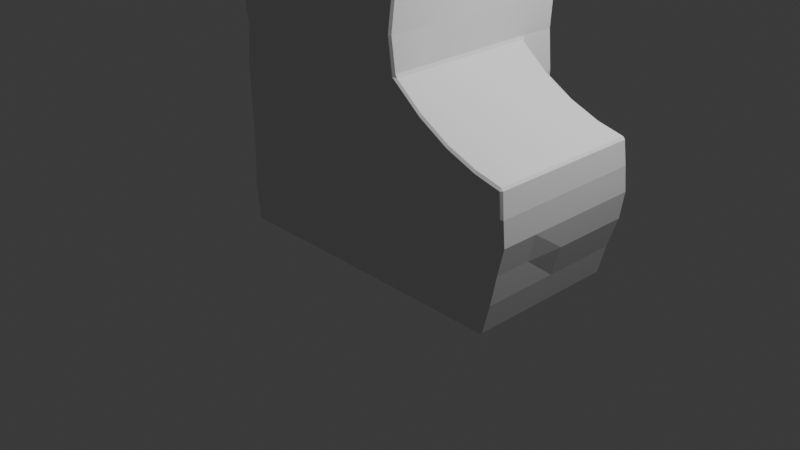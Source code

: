 # Source: 007_StoneDetail.blend  (saved by Blender 4.1.24; exported with 4.5.12 LTS)
import bpy
from mathutils import Matrix  # noqa: F401  (used for matrix-valued properties, if any)

bpy.ops.wm.read_factory_settings(use_empty=True)
scene = bpy.context.scene
scene.name = 'Scene'

# ---- collections
col_collection = bpy.data.collections.new('Collection'); scene.collection.children.link(col_collection)

# ---- materials (node trees are filled in below, after node groups)
mat_material = bpy.data.materials.new('Material')
mat_material.alpha_threshold = 0.0
mat_material.use_transparent_shadow = False
mat_material.roughness = 0.5
mat_material.line_color = (0.0, 0.0, 0.0, 1.0)

# ---- material node trees
mat_material.use_nodes = True; mat_material.node_tree.nodes.clear()
_N = mat_material.node_tree.nodes; _L = mat_material.node_tree.links
n0 = _N.new('ShaderNodeOutputMaterial'); n0.name = 'Material Output'; n0.location = (300, 300)
n1 = _N.new('ShaderNodeBsdfPrincipled'); n1.name = 'Principled BSDF'; n1.location = (10, 300)
n1.inputs[3].default_value = 1.45
_L.new(n1.outputs[0], n0.inputs[0])
n0.is_active_output = True

# ---- world
world_world = bpy.data.worlds.new('World'); scene.world = world_world
world_world.use_nodes = True; world_world.node_tree.nodes.clear()
_N = world_world.node_tree.nodes; _L = world_world.node_tree.links
n0 = _N.new('ShaderNodeOutputWorld'); n0.name = 'World Output'; n0.location = (300, 300)
n1 = _N.new('ShaderNodeBackground'); n1.name = 'Background'; n1.location = (10, 300)
n1.inputs[0].default_value = (0.05088, 0.05088, 0.05088, 1.0)
_L.new(n1.outputs[0], n0.inputs[0])
n0.is_active_output = True
world_world.color = (0.05088, 0.05088, 0.05088)
world_world.use_sun_shadow = False
world_world.sun_shadow_jitter_overblur = 0.0

# ---- cameras
cam_camera = bpy.data.cameras.new('Camera')
cam_camera.clip_end = 100.0
cam_camera.ortho_scale = 7.314

# ---- lights
light_light = bpy.data.lights.new('Light', 'POINT')
light_light.transmission_factor = 0.0
light_light.energy = 1000.0
light_light.shadow_soft_size = 0.1
light_light.shadow_maximum_resolution = 0.006
light_light.use_absolute_resolution = True

# ---- meshes
me_cube = bpy.data.meshes.new('Cube')
me_cube.from_pydata([(0.557, 0.9413, 1.996), (0.557, 0.9413, -0.00267), (0.557, -1.059, 1.984), (0.557, -1.059, -0.00267), (-1.461, 0.9413, 1.997), (-1.443, 0.9413, -0.00267), (-1.443, -1.059, 1.997), (-1.443, -1.059, -0.00267), (-1.443, 0.5413, -0.00267), (-1.443, 0.1413, -0.00267), (-1.443, -0.2587, -0.00267), (-1.443, -0.6587, -0.00267), (0.01111, 0.9413, -0.00267), (-0.9242, 0.9413, -0.00267), (0.593, 0.9413, 1.596), (0.557, 0.9587, 1.283), (0.557, 0.9413, 0.7973), (0.5795, 0.9126, 0.4288), (-1.465, -1.074, 0.3973), (-1.461, -1.059, 0.7973), (-1.447, -1.077, 1.197), (-1.479, -1.059, 1.705), (0.593, -1.08, 1.576), (0.557, -1.08, 1.282), (0.557, -1.093, 0.7973), (0.5795, -1.08, 0.4288), (-1.479, 0.9413, 1.705), (-1.447, 0.9587, 1.197), (-1.461, 0.9587, 0.7973), (-1.465, 0.9785, 0.3973), (0.157, -1.059, 1.997), (-0.243, -1.059, 1.997), (-0.643, -1.059, 1.997), (-1.043, -1.059, 1.997), (0.557, 0.5413, 1.984), (0.557, 0.1413, 1.984), (0.557, -0.2587, 1.984), (0.557, -0.6587, 1.984), (-1.043, -1.059, -0.00267), (-0.643, -1.059, -0.00267), (-0.243, -1.059, -0.00267), (0.157, -1.059, -0.00267), (-1.443, -0.6587, 1.997), (-1.443, -0.2587, 1.997), (-1.461, 0.1413, 1.997), (-1.461, 0.5413, 1.997), (-1.043, 1.002, 1.997), (-0.643, 1.002, 1.997), (-0.243, 0.994, 1.997), (0.157, 0.994, 1.997), (1.482, 0.1385, 1.443), (1.174, 0.1394, 1.563), (0.8655, 0.1404, 1.74), (0.557, 0.5413, -0.00267), (-1.01, 0.9785, 0.3973), (0.1842, 0.6423, 1.28), (-1.155, 0.6429, 1.197), (0.08127, 0.9126, 0.3973), (-1.104, 0.9587, 0.7973), (-1.104, 0.6429, 0.7972), (0.01097, 0.6429, -0.002768), (0.1591, 0.9412, 0.8346), (-1.155, 0.9587, 1.197), (-1.066, 0.6429, 1.498), (0.1844, 0.958, 1.28), (-1.066, 0.9413, 1.498), (-0.643, 0.9413, 1.743), (-0.243, 0.9413, 1.743), (0.09795, 0.9384, 1.563), (0.5795, 0.5697, 0.4288), (0.888, -1.06, 0.3807), (1.196, -1.061, 0.3326), (1.505, -1.061, 0.2845), (0.5809, 0.5697, 0.7973), (1.482, 0.5385, 1.443), (1.174, 0.5394, 1.563), (0.8655, 0.5404, 1.74), (0.557, 0.5413, 1.282), (0.9015, 0.5404, 1.399), (1.21, 0.5394, 1.281), (1.518, 0.5385, 1.208), (0.593, 0.5413, 1.576), (1.482, -1.075, 0.6409), (1.174, -1.074, 0.6931), (0.8655, -1.073, 0.7452), (0.02961, 0.3443, 1.241), (-0.997, 0.3446, 1.167), (0.007341, 0.3446, 0.8477), (-0.9532, 0.3446, 0.8198), (-0.06506, 0.3446, 0.4411), (-0.8649, 0.3446, 0.4465), (-0.9245, 0.3446, -0.002866), (-0.6433, 0.3446, -0.002866), (-0.2433, 0.3446, -0.002866), (0.01082, 0.3446, -0.002866), (-1.465, -0.6587, 0.3973), (-1.465, -0.2587, 0.3973), (-1.465, 0.1413, 0.3973), (-1.465, 0.5413, 0.3973), (-1.461, -0.6587, 0.7973), (-1.461, -0.2587, 0.7973), (-1.461, 0.1413, 0.7973), (-1.461, 0.5413, 0.7973), (-1.47, -0.6587, 1.197), (-1.47, -0.2587, 1.197), (-1.47, 0.1413, 1.197), (-1.47, 0.5413, 1.197), (-1.479, -0.6587, 1.705), (-1.479, -0.2587, 1.705), (-1.479, 0.1413, 1.705), (-1.479, 0.5413, 1.705), (0.157, -1.074, 0.3973), (-0.243, -1.074, 0.3973), (-0.643, -1.074, 0.3973), (-1.043, -1.074, 0.3973), (0.157, -1.074, 0.7973), (-0.243, -1.074, 0.7973), (-0.643, -1.074, 0.7973), (-1.043, -1.059, 0.7973), (0.157, -1.077, 1.197), (-0.243, -1.104, 1.197), (-0.643, -1.104, 1.197), (-1.043, -1.104, 1.197), (0.157, -1.059, 1.597), (-0.243, -1.059, 1.597), (-0.643, -1.073, 1.597), (-1.043, -1.073, 1.597), (-1.443, -0.02805, 6.287), (-1.443, -0.04849, 6.287), (-1.443, -0.06893, 6.287), (-1.443, -0.08937, 6.287), (0.557, -0.08937, 6.287), (0.557, -0.06893, 6.287), (0.557, -0.04849, 6.287), (0.557, -0.02805, 6.287), (-1.043, -0.1101, 6.287), (-0.643, -0.1101, 6.287), (-0.243, -0.1101, 6.287), (0.157, -0.1101, 6.287), (-1.443, -0.1098, 6.287), (-1.443, -0.007619, 6.287), (0.557, -0.1098, 6.287), (0.557, -0.007619, 6.287), (-0.9335, 0.3446, 1.383), (-0.6433, 0.3446, 1.742), (-0.2845, 0.3449, 1.574), (-0.03156, 0.3426, 1.441), (-1.01, 0.6429, 0.3972), (0.159, 0.6429, 0.8345), (0.08113, 0.6429, 0.3972), (0.0978, 0.6401, 1.563), (-0.9243, 0.6429, -0.002768), (-0.6431, 0.6429, 1.742), (-0.2431, 0.6429, 1.742), (0.09766, 0.3417, 1.563), (0.1841, 0.3439, 1.28), (-1.066, 0.3446, 1.498), (-1.155, 0.3446, 1.197), (0.1588, 0.3445, 0.8344), (-1.105, 0.3446, 0.7971), (0.08099, 0.3446, 0.3971), (-1.01, 0.3446, 0.3971), (-0.2433, 0.3446, 1.742), (-0.1143, 0.3446, 0.1605), (-0.8038, 0.3446, 0.1605), (-0.6018, 0.3446, 1.574), (-0.6335, 0.3446, 0.1605), (-0.2553, 0.3446, 0.1605), (0.157, 0.4182, 1.243), (0.1232, 0.4194, 0.8255), (0.05328, 0.4199, 0.4108), (-0.00194, 0.4203, 0.0608), (0.0407, 0.4181, 1.216), (0.01971, 0.4189, 0.8402), (-0.05378, 0.4193, 0.4532), (-0.1039, 0.4196, 0.1861), (0.0689, 0.4246, 1.555), (0.1527, 0.4266, 1.301), (-0.2409, 0.4272, 1.713), (-0.6118, 0.4276, 1.718), (-0.03495, 0.4253, 1.457), (0.02441, 0.4269, 1.268), (-0.2729, 0.4274, 1.582), (-0.5775, 0.4276, 1.579), (-1.048, 0.4139, 1.49), (-1.127, 0.4139, 1.214), (-0.6564, 0.4139, 1.712), (-0.9493, 0.4139, 1.398), (-1.006, 0.4139, 1.187), (-0.6304, 0.4139, 1.575), (-1.127, 0.4241, 1.161), (-1.083, 0.4241, 0.7889), (-0.9912, 0.4241, 0.4024), (-0.9166, 0.4241, 0.06356), (-1.01, 0.4241, 1.142), (-0.9686, 0.4241, 0.8105), (-0.8844, 0.4241, 0.4479), (-0.8298, 0.4241, 0.1824), (-0.6207, 0.4119, 0.1461), (-0.7792, 0.4119, 0.1461), (-0.269, 0.4119, 0.1461), (-0.1378, 0.4119, 0.1461), (-0.6298, 0.4119, 0.00285), (-0.8914, 0.4119, 0.00285), (-0.2578, 0.4119, 0.00285), (-0.02146, 0.4119, 0.00285), (-0.2845, 0.2291, 1.574), (-0.2433, 0.2288, 1.197), (-0.6019, 0.2288, 1.574), (-0.6433, 0.2288, 1.197), (-0.2433, 0.2288, 0.7971), (-0.6433, 0.2288, 0.7971), (-0.2433, 0.2288, 0.3971), (-0.6433, 0.2288, 0.3971), (-0.2554, 0.2288, 0.1605), (-0.6335, 0.2288, 0.1605), (0.02958, 0.2286, 1.241), (-0.997, 0.2288, 1.167), (0.00731, 0.2288, 0.8477), (-0.9533, 0.2288, 0.8198), (-0.06509, 0.2288, 0.4411), (-0.865, 0.2288, 0.4465), (-0.8039, 0.2288, 0.1605), (-0.1143, 0.2288, 0.1605), (-0.03159, 0.2268, 1.441), (-0.9336, 0.2288, 1.383), (0.557, 0.9413, 4.595), (0.557, -1.059, 4.595), (-1.443, 0.9413, 4.595), (-1.443, -1.059, 4.595), (0.157, -1.059, 4.595), (-0.243, -1.059, 4.595), (-0.643, -1.059, 4.595), (-1.043, -1.059, 4.595), (0.557, 0.5413, 4.589), (0.557, 0.1413, 4.585), (0.557, -0.2587, 4.585), (0.557, -0.6587, 4.589), (-1.443, -0.6587, 4.589), (-1.443, -0.2587, 4.585), (-1.443, 0.1413, 4.585), (-1.443, 0.5413, 4.589), (-1.043, 0.9413, 4.595), (-0.643, 0.9413, 4.595), (-0.243, 0.9413, 4.595), (0.157, 0.9413, 4.595), (-1.043, 0.09056, 6.004), (0.557, 0.09567, 4.855), (0.557, 0.05703, 5.117), (0.557, 0.0216, 5.391), (0.557, -0.005389, 5.692), (0.557, -0.02941, 6.002), (-0.643, 0.7256, 4.869), (-0.643, 0.5294, 5.128), (-0.643, 0.3437, 5.398), (-0.643, 0.2105, 5.696), (-0.643, 0.09056, 6.004), (0.557, -0.2131, 4.855), (0.557, -0.1745, 5.117), (0.557, -0.139, 5.391), (0.557, -0.112, 5.692), (0.557, -0.08802, 6.002), (-1.043, -0.007295, 6.287), (-0.643, -0.007295, 6.287), (-0.243, -0.007295, 6.287), (0.157, -0.007295, 6.287), (0.157, -0.02783, 6.287), (0.157, -0.04841, 6.287), (0.157, -0.06902, 6.287), (0.157, -0.08959, 6.287), (-0.243, -0.02783, 6.287), (-0.243, -0.04841, 6.287), (-0.243, -0.06902, 6.287), (-0.243, -0.08959, 6.287), (-0.643, -0.02783, 6.287), (-0.643, -0.04841, 6.287), (-0.643, -0.06902, 6.287), (-0.643, -0.08959, 6.287), (-1.043, -0.02783, 6.287), (-1.043, -0.04841, 6.287), (-1.043, -0.06902, 6.287), (-1.043, -0.08959, 6.287), (-1.043, 0.2105, 5.696), (-1.043, 0.3437, 5.398), (-1.043, 0.5294, 5.128), (-1.043, 0.7256, 4.869), (-1.443, 0.7256, 4.869), (-1.443, 0.5294, 5.128), (-1.443, 0.3438, 5.398), (-1.443, 0.2081, 5.696), (-1.443, 0.08799, 6.003), (0.557, -0.5215, 4.86), (0.557, -0.407, 5.12), (0.557, -0.2998, 5.393), (0.557, -0.2192, 5.693), (0.557, -0.1466, 6.002), (0.557, 0.02919, 6.002), (0.557, 0.1018, 5.693), (0.557, 0.1824, 5.393), (0.557, 0.2896, 5.12), (0.557, 0.4041, 4.86), (0.557, 0.7256, 4.869), (0.557, 0.5294, 5.128), (0.557, 0.3438, 5.398), (0.557, 0.2081, 5.696), (0.557, 0.08799, 6.003), (-1.443, 0.02919, 6.002), (-1.443, 0.1018, 5.693), (-1.443, 0.1824, 5.393), (-1.443, 0.2896, 5.12), (-1.443, 0.4041, 4.86), (-1.043, -0.208, 6.004), (-1.043, -0.3279, 5.696), (-1.043, -0.4612, 5.398), (-1.043, -0.6468, 5.128), (-1.043, -0.843, 4.869), (-1.443, -0.02941, 6.002), (-1.443, -0.005389, 5.692), (-1.443, 0.0216, 5.391), (-1.443, 0.05703, 5.117), (-1.443, 0.09567, 4.855), (-0.643, -0.208, 6.004), (-0.643, -0.3279, 5.696), (-0.643, -0.4612, 5.398), (-0.643, -0.6468, 5.128), (-0.643, -0.843, 4.869), (-1.443, -0.08802, 6.002), (-1.443, -0.112, 5.692), (-1.443, -0.139, 5.391), (-1.443, -0.1745, 5.117), (-1.443, -0.2131, 4.855), (-0.243, -0.208, 6.004), (-0.243, -0.3279, 5.696), (-0.243, -0.4612, 5.398), (-0.243, -0.6468, 5.128), (-0.243, -0.843, 4.869), (-1.443, -0.1466, 6.002), (-1.443, -0.2192, 5.693), (-1.443, -0.2998, 5.393), (-1.443, -0.407, 5.12), (-1.443, -0.5215, 4.86), (-1.443, -0.843, 4.869), (-1.443, -0.6469, 5.128), (-1.443, -0.4612, 5.398), (-1.443, -0.3255, 5.696), (-1.443, -0.2054, 6.003), (0.157, 0.09056, 6.004), (0.157, 0.2105, 5.696), (0.157, 0.3437, 5.398), (0.157, 0.5294, 5.128), (0.157, 0.7256, 4.869), (-0.243, 0.7256, 4.869), (-0.243, 0.5294, 5.128), (-0.243, 0.3437, 5.398), (-0.243, 0.2105, 5.696), (-0.243, 0.09056, 6.004), (0.157, -0.208, 6.004), (0.157, -0.3279, 5.696), (0.157, -0.4612, 5.398), (0.157, -0.6468, 5.128), (0.157, -0.843, 4.869), (0.557, -0.843, 4.869), (0.557, -0.6469, 5.128), (0.557, -0.4612, 5.398), (0.557, -0.3255, 5.696), (0.557, -0.2054, 6.003), (0.157, -1.088, 2.699), (-1.443, 0.1413, 2.699), (0.5862, -0.2587, 2.697), (-1.443, 0.9413, 2.699), (-1.443, 0.5413, 2.698), (-1.443, -0.2587, 2.699), (0.5862, 0.1413, 2.697), (-1.443, -0.6587, 2.698), (0.157, 0.9894, 2.699), (0.5862, 0.5413, 2.698), (0.5862, 0.9894, 2.699), (0.5862, -1.088, 2.699), (0.5862, -0.6587, 2.698), (-0.243, 0.9894, 2.699), (-1.443, -1.088, 2.699), (-1.043, -1.088, 2.699), (-0.643, 0.9894, 2.699), (-1.043, 0.9684, 2.699), (-0.643, -1.088, 2.699), (-0.243, -1.088, 2.699), (-1.748, 0.5413, 2.697), (-2.029, 0.5413, 4.05), (-2.029, -0.6587, 4.05), (-2.029, -0.2587, 4.047), (-2.029, 0.1413, 4.047), (-1.748, 0.1413, 2.697), (-1.748, -0.2587, 2.697), (-1.748, -0.6587, 2.698), (1.689, -1.062, 0.2866), (1.612, -1.062, -0.008837), (1.775, -0.6624, 1.375), (1.775, -1.062, 1.375), (1.811, -1.081, 1.12), (1.817, -1.063, 0.863), (1.752, -1.063, 0.5888), (1.775, 0.5376, 1.375), (1.775, 0.1376, 1.375), (1.775, -0.2624, 1.375), (1.612, -0.6624, -0.008837), (1.612, -0.2624, -0.008837), (1.612, 0.1376, -0.008837), (1.612, 0.5376, -0.008837), (1.689, -0.6624, 0.2866), (1.689, 0.5376, 0.2866), (1.689, 0.1376, 0.2866), (1.689, -0.2624, 0.2866), (1.752, -0.6624, 0.5888), (1.776, 0.566, 0.5888), (1.776, 0.1376, 0.5888), (1.776, -0.2624, 0.5888), (1.817, -0.6624, 0.863), (1.817, 0.566, 0.863), (1.817, 0.1376, 0.863), (1.817, -0.2624, 0.863), (1.811, -0.6624, 1.12), (1.811, 0.5376, 1.12), (1.811, 0.1376, 1.12), (1.811, -0.2624, 1.12), (0.8655, -1.06, -0.004212), (1.174, -1.061, -0.005754), (1.482, -1.061, -0.007295), (0.876, -1.079, 1.162), (1.195, -1.079, 1.061), (1.514, -1.08, 0.9623), (1.506, 0.5669, 0.641), (1.198, 0.5679, 0.6931), (0.8894, 0.5688, 0.7452), (0.876, 0.5404, 1.162), (1.195, 0.5394, 1.061), (1.514, 0.5669, 0.9623), (1.482, -0.2615, 1.443), (1.174, -0.2606, 1.563), (0.8655, -0.2596, 1.74), (0.8655, -0.6596, 1.74), (1.174, -0.6606, 1.563), (1.482, -0.6615, 1.443), (1.482, 0.5385, -0.007295), (1.174, 0.5394, -0.005754), (0.8655, 0.5404, -0.004212), (0.888, 0.5404, 0.3807), (1.196, 0.5394, 0.3326), (1.505, 0.5385, 0.2845), (1.482, -1.061, 1.443), (1.174, -1.061, 1.563), (0.8655, -1.06, 1.74), (0.9015, -1.06, 1.399), (1.21, -1.061, 1.281), (1.518, -1.061, 1.208), (-1.443, 0.5413, 3.171), (-1.443, 0.5413, 3.644), (-1.443, 0.5413, 4.116), (0.5569, 0.9413, 3.173), (0.5774, 0.9413, 3.675), (0.5759, 0.9594, 4.121), (0.5569, -0.6587, 3.171), (0.5774, -0.6587, 3.672), (0.5759, -0.6587, 4.116), (-1.043, -1.078, 3.173), (-1.043, -1.059, 3.647), (-1.043, -1.098, 4.121), (-1.043, 0.9684, 3.173), (-1.043, 0.9684, 3.647), (-1.043, 0.9865, 4.121), (-0.243, -1.099, 3.173), (-0.243, -1.059, 3.647), (-0.243, -1.098, 4.121), (0.157, -1.088, 4.121), (0.157, -1.059, 3.647), (0.157, -1.099, 3.173), (0.5759, -0.2587, 4.113), (0.5774, -0.2587, 3.67), (0.5569, -0.2587, 3.169), (-1.443, 0.9594, 4.121), (-1.443, 0.9413, 3.647), (-1.443, 0.9413, 3.173), (0.5759, 0.1413, 4.113), (0.5774, 0.1413, 3.67), (0.5569, 0.1413, 3.169), (-1.443, -0.6587, 4.117), (-1.443, -0.6587, 3.644), (-1.443, -0.6587, 3.171), (0.157, 0.9594, 4.121), (0.157, 0.9413, 3.647), (0.157, 0.9977, 3.173), (0.5759, 0.5594, 4.116), (0.5774, 0.5413, 3.672), (0.5569, 0.5413, 3.171), (0.5759, -1.088, 4.121), (0.5774, -1.059, 3.675), (0.5569, -1.078, 3.173), (-0.243, 0.9594, 4.121), (-0.243, 0.9413, 3.647), (-0.243, 0.9977, 3.173), (-1.443, -1.098, 4.121), (-1.443, -1.059, 3.647), (-1.443, -1.078, 3.173), (-0.643, 0.9594, 4.121), (-0.643, 0.9413, 3.647), (-0.643, 0.9861, 3.173), (-0.643, -1.098, 4.121), (-0.643, -1.059, 3.647), (-0.643, -1.099, 3.173), (-1.789, 0.5258, 3.057), (-1.889, 0.5413, 3.394), (-1.959, 0.5163, 3.742), (-1.959, 0.1413, 3.74), (-1.889, 0.1413, 3.393), (-1.819, 0.1413, 3.045), (-1.959, -0.2587, 3.74), (-1.889, -0.2587, 3.393), (-1.819, -0.2587, 3.045), (-1.951, -0.6432, 3.743), (-1.879, -0.6509, 3.394), (-1.819, -0.6666, 3.046), (0.157, -1.105, 2.348), (-1.462, 0.1413, 2.348), (0.577, -0.2587, 2.341), (-1.478, 0.9413, 2.348), (-1.462, -0.2587, 2.348), (0.577, 0.1413, 2.341), (-1.462, -0.6587, 2.348), (0.157, 0.9591, 2.348), (0.577, 0.5413, 2.341), (0.557, -1.105, 2.342), (-0.243, 0.9693, 2.348), (-1.443, -1.105, 2.348), (-0.643, 0.9693, 2.348), (-0.643, -1.105, 2.348), (-1.443, 0.5413, 2.348), (0.577, 0.9413, 2.348), (0.557, -0.6587, 2.341), (-1.043, -1.105, 2.348), (-1.043, 0.9862, 2.348), (-0.243, -1.105, 2.348), (-1.577, -0.6587, 2.698), (-1.718, -0.6587, 4.275), (-1.577, 0.5413, 2.698), (-1.718, 0.5413, 4.275), (-1.718, 0.1413, 4.271), (-1.577, -0.2587, 2.698), (-1.718, -0.2587, 4.271), (-1.577, 0.1413, 2.698), (-1.612, -0.6627, 3.109), (-1.643, -0.6548, 3.519), (-1.678, -0.651, 3.864), (-1.683, 0.5288, 3.929), (-1.647, 0.5413, 3.519), (-1.597, 0.5335, 3.114)], [], [(277, 281, 135, 136), (126, 33, 6, 21), (110, 45, 4, 26), (443, 446, 447, 442), (68, 49, 0, 14), (12, 57, 17, 1), (57, 61, 16, 17), (61, 64, 15, 16), (64, 68, 14, 15), (5, 29, 54, 13), (63, 152, 144, 156), (147, 59, 159, 161), (55, 148, 158, 155), (29, 28, 58, 54), (149, 60, 94, 160), (59, 56, 157, 159), (28, 27, 62, 58), (150, 55, 155, 154), (151, 147, 161, 91), (148, 149, 160, 158), (27, 26, 65, 62), (153, 150, 154, 162), (152, 153, 162, 144), (26, 4, 46, 65), (65, 46, 47, 66), (66, 47, 48, 67), (67, 48, 49, 68), (444, 445, 446, 443), (53, 69, 445, 444), (50, 436, 403, 402), (449, 452, 453, 448), (1, 17, 69, 53), (74, 50, 402, 401), (435, 80, 421, 417), (441, 448, 397, 396), (17, 16, 73, 69), (447, 430, 413, 409), (82, 72, 394, 400), (429, 82, 400, 399), (16, 15, 77, 73), (450, 451, 452, 449), (80, 74, 401, 421), (72, 426, 395, 394), (15, 14, 81, 77), (453, 429, 399, 398), (430, 435, 417, 413), (2, 22, 451, 450), (14, 0, 34, 81), (436, 441, 396, 403), (442, 447, 409, 407), (448, 453, 398, 397), (57, 12, 60, 149), (58, 62, 56, 59), (68, 64, 55, 150), (13, 54, 147, 151), (61, 57, 149, 148), (67, 68, 150, 153), (66, 67, 153, 152), (62, 65, 63, 56), (56, 63, 156, 157), (89, 163, 223, 220), (167, 166, 215, 214), (90, 88, 219, 221), (166, 164, 222, 215), (87, 89, 220, 218), (88, 86, 217, 219), (143, 165, 208, 225), (85, 87, 218, 216), (165, 145, 206, 208), (86, 143, 225, 217), (145, 146, 224, 206), (146, 85, 216, 224), (8, 98, 29, 5), (98, 102, 28, 29), (102, 106, 27, 28), (106, 110, 26, 27), (7, 18, 95, 11), (11, 95, 96, 10), (10, 96, 97, 9), (9, 97, 98, 8), (18, 19, 99, 95), (95, 99, 100, 96), (96, 100, 101, 97), (97, 101, 102, 98), (19, 20, 103, 99), (99, 103, 104, 100), (100, 104, 105, 101), (101, 105, 106, 102), (20, 21, 107, 103), (103, 107, 108, 104), (104, 108, 109, 105), (105, 109, 110, 106), (21, 6, 42, 107), (107, 42, 43, 108), (108, 43, 44, 109), (109, 44, 45, 110), (38, 114, 18, 7), (114, 118, 19, 18), (118, 122, 20, 19), (122, 126, 21, 20), (3, 25, 111, 41), (41, 111, 112, 40), (40, 112, 113, 39), (39, 113, 114, 38), (25, 24, 115, 111), (111, 115, 116, 112), (112, 116, 117, 113), (113, 117, 118, 114), (24, 23, 119, 115), (115, 119, 120, 116), (116, 120, 121, 117), (117, 121, 122, 118), (23, 22, 123, 119), (119, 123, 124, 120), (120, 124, 125, 121), (121, 125, 126, 122), (22, 2, 30, 123), (123, 30, 31, 124), (124, 31, 32, 125), (125, 32, 33, 126), (273, 277, 136, 137), (269, 273, 137, 138), (131, 269, 138, 141), (281, 130, 139, 135), (468, 478, 228, 242), (471, 472, 230, 231), (544, 543, 387, 390), (472, 493, 227, 230), (462, 475, 236, 237), (459, 487, 245, 226), (553, 542, 386, 508), (475, 481, 235, 236), (478, 456, 241, 228), (550, 541, 388, 517), (481, 490, 234, 235), (484, 499, 229, 238), (487, 496, 244, 245), (490, 459, 226, 234), (493, 462, 237, 227), (496, 502, 243, 244), (465, 505, 232, 233), (499, 465, 233, 229), (502, 468, 242, 243), (505, 471, 231, 232), (64, 61, 148, 55), (54, 58, 59, 147), (65, 66, 152, 63), (165, 144, 179, 183), (143, 86, 188, 187), (160, 94, 171, 170), (91, 161, 192, 193), (89, 87, 173, 174), (88, 90, 196, 195), (163, 89, 174, 175), (90, 164, 197, 196), (144, 162, 178, 179), (145, 165, 183, 182), (144, 165, 189, 186), (91, 164, 199, 203), (164, 166, 198, 199), (167, 163, 201, 200), (173, 172, 168, 169), (174, 173, 169, 170), (175, 174, 170, 171), (87, 85, 172, 173), (94, 163, 175, 171), (158, 160, 170, 169), (155, 158, 169, 168), (85, 155, 168, 172), (181, 180, 176, 177), (180, 182, 178, 176), (182, 183, 179, 178), (155, 85, 181, 177), (154, 155, 177, 176), (146, 145, 182, 180), (162, 154, 176, 178), (85, 146, 180, 181), (187, 188, 185, 184), (189, 187, 184, 186), (165, 143, 187, 189), (156, 144, 186, 184), (86, 157, 185, 188), (157, 156, 184, 185), (194, 195, 191, 190), (195, 196, 192, 191), (196, 197, 193, 192), (86, 88, 195, 194), (164, 91, 193, 197), (161, 159, 191, 192), (159, 157, 190, 191), (157, 86, 194, 190), (199, 198, 202, 203), (198, 200, 204, 202), (200, 201, 205, 204), (93, 92, 202, 204), (166, 167, 200, 198), (94, 93, 204, 205), (163, 94, 205, 201), (92, 91, 203, 202), (207, 206, 224, 216), (209, 208, 206, 207), (217, 225, 208, 209), (210, 207, 216, 218), (211, 209, 207, 210), (219, 217, 209, 211), (212, 210, 218, 220), (213, 211, 210, 212), (221, 219, 211, 213), (214, 212, 220, 223), (215, 213, 212, 214), (222, 221, 213, 215), (163, 167, 214, 223), (164, 90, 221, 222), (357, 364, 365, 356), (358, 363, 364, 357), (359, 362, 363, 358), (360, 361, 362, 359), (230, 227, 361, 360), (295, 261, 132, 131), (355, 256, 263, 264), (305, 346, 265, 142), (261, 251, 133, 132), (256, 246, 262, 263), (290, 306, 127, 140), (251, 296, 134, 133), (246, 290, 140, 262), (365, 295, 131, 141), (296, 305, 142, 134), (306, 316, 128, 127), (345, 311, 135, 139), (311, 321, 136, 135), (316, 326, 129, 128), (321, 331, 137, 136), (326, 336, 130, 129), (331, 356, 138, 137), (336, 345, 139, 130), (346, 355, 264, 265), (356, 365, 141, 138), (142, 265, 266, 134), (134, 266, 267, 133), (133, 267, 268, 132), (132, 268, 269, 131), (265, 264, 270, 266), (266, 270, 271, 267), (267, 271, 272, 268), (268, 272, 273, 269), (264, 263, 274, 270), (270, 274, 275, 271), (271, 275, 276, 272), (272, 276, 277, 273), (263, 262, 278, 274), (274, 278, 279, 275), (275, 279, 280, 276), (276, 280, 281, 277), (262, 140, 127, 278), (278, 127, 128, 279), (279, 128, 129, 280), (280, 129, 130, 281), (245, 244, 351, 350), (350, 351, 352, 349), (349, 352, 353, 348), (348, 353, 354, 347), (347, 354, 355, 346), (238, 229, 341, 340), (340, 341, 342, 339), (339, 342, 343, 338), (338, 343, 344, 337), (337, 344, 345, 336), (231, 230, 360, 335), (335, 360, 359, 334), (334, 359, 358, 333), (333, 358, 357, 332), (332, 357, 356, 331), (239, 238, 340, 330), (330, 340, 339, 329), (329, 339, 338, 328), (328, 338, 337, 327), (327, 337, 336, 326), (232, 231, 335, 325), (325, 335, 334, 324), (324, 334, 333, 323), (323, 333, 332, 322), (322, 332, 331, 321), (240, 239, 330, 320), (320, 330, 329, 319), (319, 329, 328, 318), (318, 328, 327, 317), (317, 327, 326, 316), (233, 232, 325, 315), (315, 325, 324, 314), (314, 324, 323, 313), (313, 323, 322, 312), (312, 322, 321, 311), (229, 233, 315, 341), (341, 315, 314, 342), (342, 314, 313, 343), (343, 313, 312, 344), (344, 312, 311, 345), (241, 240, 320, 310), (310, 320, 319, 309), (309, 319, 318, 308), (308, 318, 317, 307), (307, 317, 316, 306), (234, 226, 301, 300), (300, 301, 302, 299), (299, 302, 303, 298), (298, 303, 304, 297), (297, 304, 305, 296), (227, 237, 291, 361), (361, 291, 292, 362), (362, 292, 293, 363), (363, 293, 294, 364), (364, 294, 295, 365), (242, 228, 286, 285), (285, 286, 287, 284), (284, 287, 288, 283), (283, 288, 289, 282), (282, 289, 290, 246), (235, 234, 300, 247), (247, 300, 299, 248), (248, 299, 298, 249), (249, 298, 297, 250), (250, 297, 296, 251), (228, 241, 310, 286), (286, 310, 309, 287), (287, 309, 308, 288), (288, 308, 307, 289), (289, 307, 306, 290), (243, 242, 285, 252), (252, 285, 284, 253), (253, 284, 283, 254), (254, 283, 282, 255), (255, 282, 246, 256), (236, 235, 247, 257), (257, 247, 248, 258), (258, 248, 249, 259), (259, 249, 250, 260), (260, 250, 251, 261), (226, 245, 350, 301), (301, 350, 349, 302), (302, 349, 348, 303), (303, 348, 347, 304), (304, 347, 346, 305), (244, 243, 252, 351), (351, 252, 253, 352), (352, 253, 254, 353), (353, 254, 255, 354), (354, 255, 256, 355), (237, 236, 257, 291), (291, 257, 258, 292), (292, 258, 259, 293), (293, 259, 260, 294), (294, 260, 261, 295), (533, 539, 385, 384), (532, 538, 383, 382), (531, 537, 381, 380), (537, 533, 384, 381), (530, 532, 382, 379), (529, 536, 378, 377), (528, 535, 376, 375), (527, 530, 379, 374), (526, 531, 380, 373), (525, 528, 375, 372), (524, 526, 373, 371), (523, 534, 370, 369), (522, 525, 372, 368), (521, 524, 371, 367), (535, 527, 374, 376), (536, 522, 368, 378), (520, 529, 377, 366), (534, 521, 367, 370), (539, 520, 366, 385), (538, 523, 369, 383), (510, 511, 390, 387), (511, 514, 389, 390), (514, 517, 388, 389), (545, 540, 393, 392), (541, 546, 389, 388), (542, 547, 391, 386), (547, 545, 392, 391), (546, 544, 390, 389), (420, 396, 397, 398), (404, 408, 394, 395), (408, 412, 400, 394), (412, 416, 399, 400), (416, 420, 398, 399), (407, 409, 410, 406), (406, 410, 411, 405), (405, 411, 408, 404), (409, 413, 414, 410), (410, 414, 415, 411), (411, 415, 412, 408), (413, 417, 418, 414), (414, 418, 419, 415), (415, 419, 416, 412), (417, 421, 422, 418), (418, 422, 423, 419), (419, 423, 420, 416), (421, 401, 402, 422), (422, 402, 403, 423), (423, 403, 396, 420), (36, 37, 439, 438), (438, 439, 440, 437), (437, 440, 441, 436), (73, 77, 433, 432), (432, 433, 434, 431), (431, 434, 435, 430), (22, 23, 427, 451), (451, 427, 428, 452), (452, 428, 429, 453), (25, 3, 424, 70), (70, 424, 425, 71), (71, 425, 426, 72), (81, 34, 76, 78), (78, 76, 75, 79), (79, 75, 74, 80), (23, 24, 84, 427), (427, 84, 83, 428), (428, 83, 82, 429), (24, 25, 70, 84), (84, 70, 71, 83), (83, 71, 72, 82), (69, 73, 432, 445), (445, 432, 431, 446), (446, 431, 430, 447), (37, 2, 450, 439), (439, 450, 449, 440), (440, 449, 448, 441), (77, 81, 78, 433), (433, 78, 79, 434), (434, 79, 80, 435), (34, 35, 52, 76), (76, 52, 51, 75), (75, 51, 50, 74), (35, 36, 438, 52), (52, 438, 437, 51), (51, 437, 436, 50), (392, 393, 519, 516), (516, 519, 518, 515), (515, 518, 517, 514), (391, 392, 516, 513), (513, 516, 515, 512), (512, 515, 514, 511), (386, 391, 513, 508), (508, 513, 512, 509), (509, 512, 511, 510), (384, 385, 469, 507), (507, 469, 470, 506), (506, 470, 471, 505), (382, 383, 466, 504), (504, 466, 467, 503), (503, 467, 468, 502), (380, 381, 463, 501), (501, 463, 464, 500), (500, 464, 465, 499), (381, 384, 507, 463), (463, 507, 506, 464), (464, 506, 505, 465), (379, 382, 504, 498), (498, 504, 503, 497), (497, 503, 502, 496), (377, 378, 460, 495), (495, 460, 461, 494), (494, 461, 462, 493), (375, 376, 457, 492), (492, 457, 458, 491), (491, 458, 459, 490), (374, 379, 498, 489), (489, 498, 497, 488), (488, 497, 496, 487), (373, 380, 501, 486), (486, 501, 500, 485), (485, 500, 499, 484), (372, 375, 492, 483), (483, 492, 491, 482), (482, 491, 490, 481), (540, 548, 519, 393), (548, 549, 518, 519), (549, 550, 517, 518), (369, 370, 454, 480), (480, 454, 455, 479), (479, 455, 456, 478), (368, 372, 483, 477), (477, 483, 482, 476), (476, 482, 481, 475), (543, 551, 510, 387), (551, 552, 509, 510), (552, 553, 508, 509), (376, 374, 489, 457), (457, 489, 488, 458), (458, 488, 487, 459), (378, 368, 477, 460), (460, 477, 476, 461), (461, 476, 475, 462), (366, 377, 495, 474), (474, 495, 494, 473), (473, 494, 493, 472), (385, 366, 474, 469), (469, 474, 473, 470), (470, 473, 472, 471), (383, 369, 480, 466), (466, 480, 479, 467), (467, 479, 478, 468), (46, 4, 523, 538), (31, 30, 520, 539), (45, 44, 521, 534), (30, 2, 529, 520), (37, 36, 522, 536), (0, 49, 527, 535), (44, 43, 524, 521), (36, 35, 525, 522), (4, 45, 534, 523), (43, 42, 526, 524), (35, 34, 528, 525), (42, 6, 531, 526), (49, 48, 530, 527), (34, 0, 535, 528), (2, 37, 536, 529), (48, 47, 532, 530), (33, 32, 533, 537), (6, 33, 537, 531), (47, 46, 538, 532), (32, 31, 539, 533), (455, 454, 553, 552), (456, 455, 552, 551), (241, 456, 551, 543), (485, 484, 550, 549), (486, 485, 549, 548), (373, 486, 548, 540), (239, 240, 544, 546), (367, 371, 545, 547), (370, 367, 547, 542), (238, 239, 546, 541), (371, 373, 540, 545), (484, 238, 541, 550), (454, 370, 542, 553), (240, 241, 543, 544)])
_uv = me_cube.uv_layers.new(name='UVMap')
_uv.uv.foreach_set('vector', [0.775, 0.7, 0.825, 0.7, 0.825, 0.75, 0.775, 0.75, 0.575, 0.95, 0.625, 0.95, 0.625, 1.0, 0.575, 1.0, 0.575, 0.2, 0.625, 0.2, 0.625, 0.25, 0.575, 0.25, 0.375, 0.55, 0.425, 0.55, 0.425, 0.55, 0.375, 0.55, 0.575, 0.45, 0.625, 0.45, 0.625, 0.5, 0.575, 0.5, 0.375, 0.4519, 0.425, 0.4405, 0.425, 0.5, 0.375, 0.5, 0.425, 0.4405, 0.4797, 0.4504, 0.475, 0.5, 0.425, 0.5, 0.4797, 0.4504, 0.5363, 0.4551, 0.525, 0.5, 0.475, 0.5, 0.5363, 0.4551, 0.575, 0.45, 0.575, 0.5, 0.525, 0.5, 0.375, 0.25, 0.425, 0.25, 0.425, 0.3042, 0.375, 0.2957, 0.5626, 0.2971, 0.5932, 0.35, 0.5932, 0.35, 0.5626, 0.2971, 0.425, 0.3042, 0.475, 0.3, 0.475, 0.3, 0.425, 0.3042, 0.5363, 0.4551, 0.4797, 0.4504, 0.4797, 0.4504, 0.5363, 0.4551, 0.425, 0.25, 0.475, 0.25, 0.475, 0.3, 0.425, 0.3042, 0.425, 0.4405, 0.375, 0.4519, 0.375, 0.4519, 0.425, 0.4405, 0.475, 0.3, 0.525, 0.286, 0.525, 0.286, 0.475, 0.3, 0.475, 0.25, 0.525, 0.25, 0.525, 0.286, 0.475, 0.3, 0.575, 0.45, 0.5363, 0.4551, 0.5363, 0.4551, 0.575, 0.45, 0.375, 0.2957, 0.425, 0.3042, 0.425, 0.3042, 0.375, 0.2957, 0.4797, 0.4504, 0.425, 0.4405, 0.425, 0.4405, 0.4797, 0.4504, 0.525, 0.25, 0.575, 0.25, 0.5626, 0.2971, 0.525, 0.286, 0.5932, 0.4, 0.575, 0.45, 0.575, 0.45, 0.5932, 0.4, 0.5932, 0.35, 0.5932, 0.4, 0.5932, 0.4, 0.5932, 0.35, 0.575, 0.25, 0.625, 0.25, 0.625, 0.3, 0.5626, 0.2971, 0.5626, 0.2971, 0.625, 0.3, 0.625, 0.35, 0.5932, 0.35, 0.5932, 0.35, 0.625, 0.35, 0.625, 0.4, 0.5932, 0.4, 0.5932, 0.4, 0.625, 0.4, 0.625, 0.45, 0.575, 0.45, 0.375, 0.55, 0.425, 0.55, 0.425, 0.55, 0.375, 0.55, 0.375, 0.55, 0.425, 0.55, 0.425, 0.55, 0.375, 0.55, 0.625, 0.6, 0.625, 0.65, 0.625, 0.65, 0.625, 0.6, 0.625, 0.75, 0.575, 0.75, 0.575, 0.75, 0.625, 0.75, 0.375, 0.5, 0.425, 0.5, 0.425, 0.55, 0.375, 0.55, 0.625, 0.55, 0.625, 0.6, 0.625, 0.6, 0.625, 0.55, 0.525, 0.55, 0.575, 0.55, 0.575, 0.55, 0.525, 0.55, 0.625, 0.7, 0.625, 0.75, 0.625, 0.75, 0.625, 0.7, 0.425, 0.5, 0.475, 0.5, 0.475, 0.55, 0.425, 0.55, 0.425, 0.55, 0.475, 0.55, 0.475, 0.55, 0.425, 0.55, 0.475, 0.75, 0.425, 0.75, 0.425, 0.75, 0.475, 0.75, 0.525, 0.75, 0.475, 0.75, 0.475, 0.75, 0.525, 0.75, 0.475, 0.5, 0.525, 0.5, 0.525, 0.55, 0.475, 0.55, 0.625, 0.75, 0.575, 0.75, 0.575, 0.75, 0.625, 0.75, 0.575, 0.55, 0.625, 0.55, 0.625, 0.55, 0.575, 0.55, 0.425, 0.75, 0.375, 0.75, 0.375, 0.75, 0.425, 0.75, 0.525, 0.5, 0.575, 0.5, 0.575, 0.55, 0.525, 0.55, 0.575, 0.75, 0.525, 0.75, 0.525, 0.75, 0.575, 0.75, 0.475, 0.55, 0.525, 0.55, 0.525, 0.55, 0.475, 0.55, 0.625, 0.75, 0.575, 0.75, 0.575, 0.75, 0.625, 0.75, 0.575, 0.5, 0.625, 0.5, 0.625, 0.55, 0.575, 0.55, 0.625, 0.65, 0.625, 0.7, 0.625, 0.7, 0.625, 0.65, 0.375, 0.55, 0.425, 0.55, 0.425, 0.55, 0.375, 0.55, 0.625, 0.75, 0.575, 0.75, 0.575, 0.75, 0.625, 0.75, 0.425, 0.4405, 0.375, 0.4519, 0.375, 0.4519, 0.425, 0.4405, 0.475, 0.3, 0.525, 0.286, 0.525, 0.286, 0.475, 0.3, 0.575, 0.45, 0.5363, 0.4551, 0.5363, 0.4551, 0.575, 0.45, 0.375, 0.2957, 0.425, 0.3042, 0.425, 0.3042, 0.375, 0.2957, 0.4797, 0.4504, 0.425, 0.4405, 0.425, 0.4405, 0.4797, 0.4504, 0.5932, 0.4, 0.575, 0.45, 0.575, 0.45, 0.5932, 0.4, 0.5932, 0.35, 0.5932, 0.4, 0.5932, 0.4, 0.5932, 0.35, 0.525, 0.286, 0.5626, 0.2971, 0.5626, 0.2971, 0.525, 0.286, 0.525, 0.286, 0.5626, 0.2971, 0.5626, 0.2971, 0.525, 0.286, 0.4277, 0.4245, 0.3906, 0.4264, 0.3906, 0.4264, 0.4277, 0.4245, 0.3906, 0.4, 0.3906, 0.35, 0.3906, 0.35, 0.3906, 0.4, 0.4284, 0.3202, 0.4778, 0.3136, 0.4778, 0.3136, 0.4284, 0.3202, 0.3906, 0.35, 0.3906, 0.3194, 0.3906, 0.3194, 0.3906, 0.35, 0.4815, 0.4348, 0.4277, 0.4245, 0.4277, 0.4245, 0.4815, 0.4348, 0.4778, 0.3136, 0.5237, 0.3021, 0.5237, 0.3021, 0.4778, 0.3136, 0.5522, 0.3103, 0.5775, 0.3542, 0.5775, 0.3542, 0.5522, 0.3103, 0.5342, 0.4389, 0.4815, 0.4348, 0.4815, 0.4348, 0.5342, 0.4389, 0.5775, 0.3542, 0.5775, 0.3961, 0.5775, 0.3961, 0.5775, 0.3542, 0.5237, 0.3021, 0.5522, 0.3103, 0.5522, 0.3103, 0.5237, 0.3021, 0.5775, 0.3961, 0.562, 0.4332, 0.562, 0.4332, 0.5775, 0.3961, 0.562, 0.4332, 0.5342, 0.4389, 0.5342, 0.4389, 0.562, 0.4332, 0.375, 0.2, 0.425, 0.2, 0.425, 0.25, 0.375, 0.25, 0.425, 0.2, 0.475, 0.2, 0.475, 0.25, 0.425, 0.25, 0.475, 0.2, 0.525, 0.2, 0.525, 0.25, 0.475, 0.25, 0.525, 0.2, 0.575, 0.2, 0.575, 0.25, 0.525, 0.25, 0.375, 0.0, 0.425, 0.0, 0.425, 0.05, 0.375, 0.05, 0.375, 0.05, 0.425, 0.05, 0.425, 0.1, 0.375, 0.1, 0.375, 0.1, 0.425, 0.1, 0.425, 0.15, 0.375, 0.15, 0.375, 0.15, 0.425, 0.15, 0.425, 0.2, 0.375, 0.2, 0.425, 0.0, 0.475, 0.0, 0.475, 0.05, 0.425, 0.05, 0.425, 0.05, 0.475, 0.05, 0.475, 0.1, 0.425, 0.1, 0.425, 0.1, 0.475, 0.1, 0.475, 0.15, 0.425, 0.15, 0.425, 0.15, 0.475, 0.15, 0.475, 0.2, 0.425, 0.2, 0.475, 0.0, 0.525, 0.0, 0.525, 0.05, 0.475, 0.05, 0.475, 0.05, 0.525, 0.05, 0.525, 0.1, 0.475, 0.1, 0.475, 0.1, 0.525, 0.1, 0.525, 0.15, 0.475, 0.15, 0.475, 0.15, 0.525, 0.15, 0.525, 0.2, 0.475, 0.2, 0.525, 0.0, 0.575, 0.0, 0.575, 0.05, 0.525, 0.05, 0.525, 0.05, 0.575, 0.05, 0.575, 0.1, 0.525, 0.1, 0.525, 0.1, 0.575, 0.1, 0.575, 0.15, 0.525, 0.15, 0.525, 0.15, 0.575, 0.15, 0.575, 0.2, 0.525, 0.2, 0.575, 0.0, 0.625, 0.0, 0.625, 0.05, 0.575, 0.05, 0.575, 0.05, 0.625, 0.05, 0.625, 0.1, 0.575, 0.1, 0.575, 0.1, 0.625, 0.1, 0.625, 0.15, 0.575, 0.15, 0.575, 0.15, 0.625, 0.15, 0.625, 0.2, 0.575, 0.2, 0.375, 0.95, 0.425, 0.95, 0.425, 1.0, 0.375, 1.0, 0.425, 0.95, 0.475, 0.95, 0.475, 1.0, 0.425, 1.0, 0.475, 0.95, 0.525, 0.95, 0.525, 1.0, 0.475, 1.0, 0.525, 0.95, 0.575, 0.95, 0.575, 1.0, 0.525, 1.0, 0.375, 0.75, 0.425, 0.75, 0.425, 0.8, 0.375, 0.8, 0.375, 0.8, 0.425, 0.8, 0.425, 0.85, 0.375, 0.85, 0.375, 0.85, 0.425, 0.85, 0.425, 0.9, 0.375, 0.9, 0.375, 0.9, 0.425, 0.9, 0.425, 0.95, 0.375, 0.95, 0.425, 0.75, 0.475, 0.75, 0.475, 0.8, 0.425, 0.8, 0.425, 0.8, 0.475, 0.8, 0.475, 0.85, 0.425, 0.85, 0.425, 0.85, 0.475, 0.85, 0.475, 0.9, 0.425, 0.9, 0.425, 0.9, 0.475, 0.9, 0.475, 0.95, 0.425, 0.95, 0.475, 0.75, 0.525, 0.75, 0.525, 0.8, 0.475, 0.8, 0.475, 0.8, 0.525, 0.8, 0.525, 0.85, 0.475, 0.85, 0.475, 0.85, 0.525, 0.85, 0.525, 0.9, 0.475, 0.9, 0.475, 0.9, 0.525, 0.9, 0.525, 0.95, 0.475, 0.95, 0.525, 0.75, 0.575, 0.75, 0.575, 0.8, 0.525, 0.8, 0.525, 0.8, 0.575, 0.8, 0.575, 0.85, 0.525, 0.85, 0.525, 0.85, 0.575, 0.85, 0.575, 0.9, 0.525, 0.9, 0.525, 0.9, 0.575, 0.9, 0.575, 0.95, 0.525, 0.95, 0.575, 0.75, 0.625, 0.75, 0.625, 0.8, 0.575, 0.8, 0.575, 0.8, 0.625, 0.8, 0.625, 0.85, 0.575, 0.85, 0.575, 0.85, 0.625, 0.85, 0.625, 0.9, 0.575, 0.9, 0.575, 0.9, 0.625, 0.9, 0.625, 0.95, 0.575, 0.95, 0.725, 0.7, 0.775, 0.7, 0.775, 0.75, 0.725, 0.75, 0.675, 0.7, 0.725, 0.7, 0.725, 0.75, 0.675, 0.75, 0.625, 0.7, 0.675, 0.7, 0.675, 0.75, 0.625, 0.75, 0.825, 0.7, 0.875, 0.7, 0.875, 0.75, 0.825, 0.75, 0.625, 0.3, 0.625, 0.25, 0.625, 0.25, 0.625, 0.3, 0.625, 0.85, 0.625, 0.8, 0.625, 0.8, 0.625, 0.85, 0.625, 0.15, 0.625, 0.2, 0.625, 0.2, 0.625, 0.15, 0.625, 0.8, 0.625, 0.75, 0.625, 0.75, 0.625, 0.8, 0.625, 0.7, 0.625, 0.65, 0.625, 0.65, 0.625, 0.7, 0.625, 0.5, 0.625, 0.45, 0.625, 0.45, 0.625, 0.5, 0.625, 0.199, 0.625, 0.2, 0.625, 0.2, 0.625, 0.1981, 0.625, 0.65, 0.625, 0.6, 0.625, 0.6, 0.625, 0.65, 0.625, 0.25, 0.625, 0.2, 0.625, 0.2, 0.625, 0.25, 0.625, 0.05, 0.625, 0.05, 0.625, 0.05, 0.625, 0.05, 0.625, 0.6, 0.625, 0.55, 0.625, 0.55, 0.625, 0.6, 0.625, 0.05, 0.625, 0.0, 0.625, 0.0, 0.625, 0.05, 0.625, 0.45, 0.625, 0.4, 0.625, 0.4, 0.625, 0.45, 0.625, 0.55, 0.625, 0.5, 0.625, 0.5, 0.625, 0.55, 0.625, 0.75, 0.625, 0.7, 0.625, 0.7, 0.625, 0.75, 0.625, 0.4, 0.625, 0.35, 0.625, 0.35, 0.625, 0.4, 0.625, 0.95, 0.625, 0.9, 0.625, 0.9, 0.625, 0.95, 0.625, 1.0, 0.625, 0.95, 0.625, 0.95, 0.625, 1.0, 0.625, 0.35, 0.625, 0.3, 0.625, 0.3, 0.625, 0.35, 0.625, 0.9, 0.625, 0.85, 0.625, 0.85, 0.625, 0.9, 0.5363, 0.4551, 0.4797, 0.4504, 0.4797, 0.4504, 0.5363, 0.4551, 0.425, 0.3042, 0.475, 0.3, 0.475, 0.3, 0.425, 0.3042, 0.5626, 0.2971, 0.5932, 0.35, 0.5932, 0.35, 0.5626, 0.2971, 0.5775, 0.3542, 0.5932, 0.35, 0.5926, 0.3501, 0.5785, 0.3539, 0.5522, 0.3103, 0.5237, 0.3021, 0.5237, 0.3021, 0.5522, 0.3103, 0.425, 0.4405, 0.375, 0.4519, 0.3796, 0.4507, 0.4252, 0.4391, 0.375, 0.2957, 0.425, 0.3042, 0.425, 0.3042, 0.375, 0.2957, 0.4277, 0.4245, 0.4815, 0.4348, 0.4815, 0.4348, 0.4277, 0.4245, 0.4778, 0.3136, 0.4284, 0.3202, 0.4284, 0.3202, 0.4778, 0.3136, 0.3906, 0.4264, 0.4277, 0.4245, 0.4277, 0.4245, 0.3906, 0.4264, 0.4284, 0.3202, 0.3906, 0.3194, 0.3906, 0.3194, 0.4284, 0.3202, 0.5932, 0.35, 0.5932, 0.4, 0.592, 0.3997, 0.5926, 0.3501, 0.5775, 0.3961, 0.5775, 0.3542, 0.5785, 0.3539, 0.5788, 0.3965, 0.5932, 0.35, 0.5775, 0.3542, 0.5775, 0.3542, 0.5932, 0.35, 0.375, 0.2957, 0.3906, 0.3194, 0.3906, 0.3194, 0.375, 0.2957, 0.3906, 0.3194, 0.3906, 0.35, 0.3906, 0.35, 0.3906, 0.3194, 0.3906, 0.4, 0.3906, 0.4264, 0.3906, 0.4264, 0.3906, 0.4, 0.4815, 0.4348, 0.5342, 0.4389, 0.536, 0.4523, 0.48, 0.4479, 0.4277, 0.4245, 0.4815, 0.4348, 0.48, 0.4479, 0.4252, 0.4391, 0.3906, 0.4264, 0.4277, 0.4245, 0.4252, 0.4391, 0.3796, 0.4507, 0.4815, 0.4348, 0.5342, 0.4389, 0.5342, 0.4389, 0.4815, 0.4348, 0.375, 0.4519, 0.3906, 0.4264, 0.3906, 0.4264, 0.3796, 0.4507, 0.4797, 0.4504, 0.425, 0.4405, 0.4252, 0.4391, 0.48, 0.4479, 0.5363, 0.4551, 0.4797, 0.4504, 0.48, 0.4479, 0.536, 0.4523, 0.5342, 0.4389, 0.5363, 0.4551, 0.536, 0.4523, 0.5342, 0.4389, 0.5344, 0.4404, 0.5631, 0.4345, 0.5745, 0.4493, 0.5363, 0.4551, 0.5631, 0.4345, 0.5788, 0.3965, 0.592, 0.3997, 0.5745, 0.4493, 0.5788, 0.3965, 0.5785, 0.3539, 0.5926, 0.3501, 0.592, 0.3997, 0.5363, 0.4551, 0.5342, 0.4389, 0.5344, 0.4404, 0.5363, 0.4551, 0.575, 0.45, 0.5363, 0.4551, 0.5363, 0.4551, 0.5745, 0.4493, 0.562, 0.4332, 0.5775, 0.3961, 0.5788, 0.3965, 0.5631, 0.4345, 0.5932, 0.4, 0.575, 0.45, 0.5745, 0.4493, 0.592, 0.3997, 0.5342, 0.4389, 0.562, 0.4332, 0.5631, 0.4345, 0.5344, 0.4404, 0.5522, 0.3103, 0.5237, 0.3021, 0.525, 0.286, 0.5626, 0.2971, 0.5775, 0.3542, 0.5522, 0.3103, 0.5626, 0.2971, 0.5932, 0.35, 0.5775, 0.3542, 0.5522, 0.3103, 0.5522, 0.3103, 0.5775, 0.3542, 0.5626, 0.2971, 0.5932, 0.35, 0.5932, 0.35, 0.5626, 0.2971, 0.5237, 0.3021, 0.525, 0.286, 0.525, 0.286, 0.5237, 0.3021, 0.525, 0.286, 0.5626, 0.2971, 0.5626, 0.2971, 0.525, 0.286, 0.5237, 0.3021, 0.4778, 0.3136, 0.475, 0.3, 0.525, 0.286, 0.4778, 0.3136, 0.4284, 0.3202, 0.425, 0.3042, 0.475, 0.3, 0.4284, 0.3202, 0.3906, 0.3194, 0.375, 0.2957, 0.425, 0.3042, 0.5237, 0.3021, 0.4778, 0.3136, 0.4778, 0.3136, 0.5237, 0.3021, 0.3906, 0.3194, 0.375, 0.2957, 0.375, 0.2957, 0.3906, 0.3194, 0.425, 0.3042, 0.475, 0.3, 0.475, 0.3, 0.425, 0.3042, 0.475, 0.3, 0.525, 0.286, 0.525, 0.286, 0.475, 0.3, 0.525, 0.286, 0.5237, 0.3021, 0.5237, 0.3021, 0.525, 0.286, 0.3906, 0.3194, 0.3906, 0.35, 0.375, 0.35, 0.375, 0.2957, 0.3906, 0.35, 0.3906, 0.4, 0.375, 0.4, 0.375, 0.35, 0.3906, 0.4, 0.3906, 0.4264, 0.375, 0.4519, 0.375, 0.4, 0.0, 0.0, 0.0, 0.0, 0.0, 0.0, 0.0, 0.0, 0.3906, 0.35, 0.3906, 0.4, 0.3906, 0.4, 0.3906, 0.35, 0.0, 0.0, 0.0, 0.0, 0.0, 0.0, 0.0, 0.0, 0.3906, 0.4264, 0.375, 0.4519, 0.375, 0.4519, 0.3906, 0.4264, 0.0, 0.0, 0.0, 0.0, 0.0, 0.0, 0.0, 0.0, 0.525, 0.4, 0.5775, 0.3961, 0.562, 0.4332, 0.5342, 0.4389, 0.525, 0.35, 0.5775, 0.3542, 0.5775, 0.3961, 0.525, 0.4, 0.5237, 0.3021, 0.5522, 0.3103, 0.5775, 0.3542, 0.525, 0.35, 0.475, 0.4, 0.525, 0.4, 0.5342, 0.4389, 0.4815, 0.4348, 0.475, 0.35, 0.525, 0.35, 0.525, 0.4, 0.475, 0.4, 0.4778, 0.3136, 0.5237, 0.3021, 0.525, 0.35, 0.475, 0.35, 0.425, 0.4, 0.475, 0.4, 0.4815, 0.4348, 0.4277, 0.4245, 0.425, 0.35, 0.475, 0.35, 0.475, 0.4, 0.425, 0.4, 0.4284, 0.3202, 0.4778, 0.3136, 0.475, 0.35, 0.425, 0.35, 0.3906, 0.4, 0.425, 0.4, 0.4277, 0.4245, 0.3906, 0.4264, 0.3906, 0.35, 0.425, 0.35, 0.425, 0.4, 0.3906, 0.4, 0.3906, 0.3194, 0.4284, 0.3202, 0.425, 0.35, 0.3906, 0.35, 0.3906, 0.4264, 0.3906, 0.4, 0.3906, 0.4, 0.3906, 0.4264, 0.3906, 0.3194, 0.4284, 0.3202, 0.4284, 0.3202, 0.3906, 0.3194, 0.625, 0.8, 0.625, 0.75, 0.625, 0.75, 0.625, 0.8, 0.625, 0.8, 0.625, 0.75, 0.625, 0.75, 0.625, 0.8, 0.625, 0.8, 0.625, 0.75, 0.625, 0.75, 0.625, 0.8, 0.625, 0.8, 0.625, 0.75, 0.625, 0.75, 0.625, 0.8, 0.625, 0.8, 0.625, 0.75, 0.625, 0.75, 0.625, 0.8, 0.625, 0.7, 0.625, 0.65, 0.625, 0.65, 0.625, 0.7, 0.625, 0.4, 0.625, 0.35, 0.625, 0.35, 0.625, 0.4, 0.625, 0.5, 0.625, 0.45, 0.625, 0.45, 0.625, 0.5, 0.625, 0.65, 0.625, 0.6, 0.625, 0.6, 0.625, 0.65, 0.625, 0.35, 0.625, 0.3, 0.625, 0.3, 0.625, 0.35, 0.625, 0.25, 0.625, 0.2, 0.625, 0.2, 0.625, 0.25, 0.625, 0.6, 0.625, 0.55, 0.625, 0.55, 0.625, 0.6, 0.625, 0.3, 0.625, 0.25, 0.625, 0.25, 0.625, 0.3, 0.625, 0.75, 0.625, 0.7, 0.625, 0.7, 0.625, 0.75, 0.625, 0.55, 0.625, 0.5, 0.625, 0.5, 0.625, 0.55, 0.625, 0.2, 0.625, 0.15, 0.625, 0.15, 0.625, 0.2, 0.625, 1.0, 0.625, 0.95, 0.625, 0.95, 0.625, 1.0, 0.625, 0.95, 0.625, 0.9, 0.625, 0.9, 0.625, 0.95, 0.625, 0.15, 0.625, 0.1, 0.625, 0.1, 0.625, 0.15, 0.625, 0.9, 0.625, 0.85, 0.625, 0.85, 0.625, 0.9, 0.625, 0.1, 0.625, 0.05, 0.625, 0.05, 0.625, 0.1, 0.625, 0.85, 0.625, 0.8, 0.625, 0.8, 0.625, 0.85, 0.625, 0.05, 0.625, 0.0, 0.625, 0.0, 0.625, 0.05, 0.625, 0.45, 0.625, 0.4, 0.625, 0.4, 0.625, 0.45, 0.625, 0.8, 0.625, 0.75, 0.625, 0.75, 0.625, 0.8, 0.625, 0.5, 0.675, 0.5, 0.675, 0.55, 0.625, 0.55, 0.625, 0.55, 0.675, 0.55, 0.675, 0.6, 0.625, 0.6, 0.625, 0.6, 0.675, 0.6, 0.675, 0.65, 0.625, 0.65, 0.625, 0.65, 0.675, 0.65, 0.675, 0.7, 0.625, 0.7, 0.675, 0.5, 0.725, 0.5, 0.725, 0.55, 0.675, 0.55, 0.675, 0.55, 0.725, 0.55, 0.725, 0.6, 0.675, 0.6, 0.675, 0.6, 0.725, 0.6, 0.725, 0.65, 0.675, 0.65, 0.675, 0.65, 0.725, 0.65, 0.725, 0.7, 0.675, 0.7, 0.725, 0.5, 0.775, 0.5, 0.775, 0.55, 0.725, 0.55, 0.725, 0.55, 0.775, 0.55, 0.775, 0.6, 0.725, 0.6, 0.725, 0.6, 0.775, 0.6, 0.775, 0.65, 0.725, 0.65, 0.725, 0.65, 0.775, 0.65, 0.775, 0.7, 0.725, 0.7, 0.775, 0.5, 0.825, 0.5, 0.825, 0.55, 0.775, 0.55, 0.775, 0.55, 0.825, 0.55, 0.825, 0.6, 0.775, 0.6, 0.775, 0.6, 0.825, 0.6, 0.825, 0.65, 0.775, 0.65, 0.775, 0.65, 0.825, 0.65, 0.825, 0.7, 0.775, 0.7, 0.825, 0.5, 0.875, 0.5, 0.875, 0.55, 0.825, 0.55, 0.825, 0.55, 0.875, 0.55, 0.875, 0.6, 0.825, 0.6, 0.825, 0.6, 0.875, 0.6, 0.875, 0.65, 0.825, 0.65, 0.825, 0.65, 0.875, 0.65, 0.875, 0.7, 0.825, 0.7, 0.625, 0.45, 0.625, 0.4, 0.625, 0.4, 0.625, 0.45, 0.625, 0.45, 0.625, 0.4, 0.625, 0.4, 0.625, 0.45, 0.625, 0.45, 0.625, 0.4, 0.625, 0.4, 0.625, 0.45, 0.625, 0.45, 0.625, 0.4, 0.625, 0.4, 0.625, 0.45, 0.625, 0.45, 0.625, 0.4, 0.625, 0.4, 0.625, 0.45, 0.625, 0.05, 0.625, 0.0, 0.625, 0.0, 0.625, 0.05, 0.625, 0.05, 0.625, 0.0, 0.625, 0.0, 0.625, 0.05, 0.625, 0.05, 0.625, 0.0, 0.625, 0.0, 0.625, 0.05, 0.625, 0.05, 0.625, 0.0, 0.625, 0.0, 0.625, 0.05, 0.625, 0.05, 0.625, 0.0, 0.625, 0.0, 0.625, 0.05, 0.625, 0.85, 0.625, 0.8, 0.625, 0.8, 0.625, 0.85, 0.625, 0.85, 0.625, 0.8, 0.625, 0.8, 0.625, 0.85, 0.625, 0.85, 0.625, 0.8, 0.625, 0.8, 0.625, 0.85, 0.625, 0.85, 0.625, 0.8, 0.625, 0.8, 0.625, 0.85, 0.625, 0.85, 0.625, 0.8, 0.625, 0.8, 0.625, 0.85, 0.625, 0.1, 0.625, 0.05, 0.625, 0.05, 0.625, 0.1, 0.625, 0.1, 0.625, 0.05, 0.625, 0.05, 0.625, 0.1, 0.625, 0.1, 0.625, 0.05, 0.625, 0.05, 0.625, 0.1, 0.625, 0.1, 0.625, 0.05, 0.625, 0.05, 0.625, 0.1, 0.625, 0.1, 0.625, 0.05, 0.625, 0.05, 0.625, 0.1, 0.625, 0.9, 0.625, 0.85, 0.625, 0.85, 0.625, 0.9, 0.625, 0.9, 0.625, 0.85, 0.625, 0.85, 0.625, 0.9, 0.625, 0.9, 0.625, 0.85, 0.625, 0.85, 0.625, 0.9, 0.625, 0.9, 0.625, 0.85, 0.625, 0.85, 0.625, 0.9, 0.625, 0.9, 0.625, 0.85, 0.625, 0.85, 0.625, 0.9, 0.625, 0.15, 0.625, 0.1, 0.625, 0.1, 0.625, 0.15, 0.625, 0.15, 0.625, 0.1, 0.625, 0.1, 0.625, 0.15, 0.625, 0.15, 0.625, 0.1, 0.625, 0.1, 0.625, 0.15, 0.625, 0.15, 0.625, 0.1, 0.625, 0.1, 0.625, 0.15, 0.625, 0.15, 0.625, 0.1, 0.625, 0.1, 0.625, 0.15, 0.625, 0.95, 0.625, 0.9, 0.625, 0.9, 0.625, 0.95, 0.625, 0.95, 0.625, 0.9, 0.625, 0.9, 0.625, 0.95, 0.625, 0.95, 0.625, 0.9, 0.625, 0.9, 0.625, 0.95, 0.625, 0.95, 0.625, 0.9, 0.625, 0.9, 0.625, 0.95, 0.625, 0.95, 0.625, 0.9, 0.625, 0.9, 0.625, 0.95, 0.625, 1.0, 0.625, 0.95, 0.625, 0.95, 0.625, 1.0, 0.625, 1.0, 0.625, 0.95, 0.625, 0.95, 0.625, 1.0, 0.625, 1.0, 0.625, 0.95, 0.625, 0.95, 0.625, 1.0, 0.625, 1.0, 0.625, 0.95, 0.625, 0.95, 0.625, 1.0, 0.625, 1.0, 0.625, 0.95, 0.625, 0.95, 0.625, 1.0, 0.625, 0.2, 0.625, 0.15, 0.625, 0.15, 0.625, 0.2, 0.625, 0.2, 0.625, 0.15, 0.625, 0.15, 0.625, 0.2, 0.625, 0.2, 0.625, 0.15, 0.625, 0.15, 0.625, 0.2, 0.625, 0.2, 0.625, 0.15, 0.625, 0.15, 0.625, 0.2, 0.625, 0.2, 0.625, 0.15, 0.625, 0.15, 0.625, 0.2, 0.625, 0.55, 0.625, 0.5, 0.625, 0.5, 0.625, 0.55, 0.625, 0.55, 0.625, 0.5, 0.625, 0.5, 0.625, 0.55, 0.625, 0.55, 0.625, 0.5, 0.625, 0.5, 0.625, 0.55, 0.625, 0.55, 0.625, 0.5, 0.625, 0.5, 0.625, 0.55, 0.625, 0.55, 0.625, 0.5, 0.625, 0.5, 0.625, 0.55, 0.625, 0.75, 0.625, 0.7, 0.625, 0.7, 0.625, 0.75, 0.625, 0.75, 0.625, 0.7, 0.625, 0.7, 0.625, 0.75, 0.625, 0.75, 0.625, 0.7, 0.625, 0.7, 0.625, 0.75, 0.625, 0.75, 0.625, 0.7, 0.625, 0.7, 0.625, 0.75, 0.625, 0.75, 0.625, 0.7, 0.625, 0.7, 0.625, 0.75, 0.625, 0.3, 0.625, 0.25, 0.625, 0.25, 0.625, 0.3, 0.625, 0.3, 0.625, 0.25, 0.625, 0.25, 0.625, 0.3, 0.625, 0.3, 0.625, 0.25, 0.625, 0.25, 0.625, 0.3, 0.625, 0.3, 0.625, 0.25, 0.625, 0.25, 0.625, 0.3, 0.625, 0.3, 0.625, 0.25, 0.625, 0.25, 0.625, 0.3, 0.625, 0.6, 0.625, 0.55, 0.625, 0.55, 0.625, 0.6, 0.625, 0.6, 0.625, 0.55, 0.625, 0.55, 0.625, 0.6, 0.625, 0.6, 0.625, 0.55, 0.625, 0.55, 0.625, 0.6, 0.625, 0.6, 0.625, 0.55, 0.625, 0.55, 0.625, 0.6, 0.625, 0.6, 0.625, 0.55, 0.625, 0.55, 0.625, 0.6, 0.625, 0.25, 0.625, 0.2, 0.625, 0.2, 0.625, 0.25, 0.625, 0.25, 0.625, 0.2, 0.625, 0.2, 0.625, 0.25, 0.625, 0.25, 0.625, 0.2, 0.625, 0.2, 0.625, 0.25, 0.625, 0.25, 0.625, 0.2, 0.625, 0.2, 0.625, 0.25, 0.625, 0.25, 0.625, 0.2, 0.625, 0.2, 0.625, 0.25, 0.625, 0.35, 0.625, 0.3, 0.625, 0.3, 0.625, 0.35, 0.625, 0.35, 0.625, 0.3, 0.625, 0.3, 0.625, 0.35, 0.625, 0.35, 0.625, 0.3, 0.625, 0.3, 0.625, 0.35, 0.625, 0.35, 0.625, 0.3, 0.625, 0.3, 0.625, 0.35, 0.625, 0.35, 0.625, 0.3, 0.625, 0.3, 0.625, 0.35, 0.625, 0.65, 0.625, 0.6, 0.625, 0.6, 0.625, 0.65, 0.625, 0.65, 0.625, 0.6, 0.625, 0.6, 0.625, 0.65, 0.625, 0.65, 0.625, 0.6, 0.625, 0.6, 0.625, 0.65, 0.625, 0.65, 0.625, 0.6, 0.625, 0.6, 0.625, 0.65, 0.625, 0.65, 0.625, 0.6, 0.625, 0.6, 0.625, 0.65, 0.625, 0.5, 0.625, 0.45, 0.625, 0.45, 0.625, 0.5, 0.625, 0.5, 0.625, 0.45, 0.625, 0.45, 0.625, 0.5, 0.625, 0.5, 0.625, 0.45, 0.625, 0.45, 0.625, 0.5, 0.625, 0.5, 0.625, 0.45, 0.625, 0.45, 0.625, 0.5, 0.625, 0.5, 0.625, 0.45, 0.625, 0.45, 0.625, 0.5, 0.625, 0.4, 0.625, 0.35, 0.625, 0.35, 0.625, 0.4, 0.625, 0.4, 0.625, 0.35, 0.625, 0.35, 0.625, 0.4, 0.625, 0.4, 0.625, 0.35, 0.625, 0.35, 0.625, 0.4, 0.625, 0.4, 0.625, 0.35, 0.625, 0.35, 0.625, 0.4, 0.625, 0.4, 0.625, 0.35, 0.625, 0.35, 0.625, 0.4, 0.625, 0.7, 0.625, 0.65, 0.625, 0.65, 0.625, 0.7, 0.625, 0.7, 0.625, 0.65, 0.625, 0.65, 0.625, 0.7, 0.625, 0.7, 0.625, 0.65, 0.625, 0.65, 0.625, 0.7, 0.625, 0.7, 0.625, 0.65, 0.625, 0.65, 0.625, 0.7, 0.625, 0.7, 0.625, 0.65, 0.625, 0.65, 0.625, 0.7, 0.625, 0.9, 0.625, 0.85, 0.625, 0.85, 0.625, 0.9, 0.625, 0.35, 0.625, 0.3, 0.625, 0.3, 0.625, 0.35, 0.625, 1.0, 0.625, 0.95, 0.625, 0.95, 0.625, 1.0, 0.625, 0.95, 0.625, 0.9, 0.625, 0.9, 0.625, 0.95, 0.625, 0.4, 0.625, 0.35, 0.625, 0.35, 0.625, 0.4, 0.625, 0.75, 0.625, 0.7, 0.625, 0.7, 0.625, 0.75, 0.625, 0.55, 0.625, 0.5, 0.625, 0.5, 0.625, 0.55, 0.625, 0.45, 0.625, 0.4, 0.625, 0.4, 0.625, 0.45, 0.625, 0.05, 0.625, 0.0, 0.625, 0.0, 0.625, 0.05, 0.625, 0.6, 0.625, 0.55, 0.625, 0.55, 0.625, 0.6, 0.625, 0.1, 0.625, 0.05, 0.625, 0.05, 0.625, 0.1, 0.625, 0.25, 0.625, 0.2, 0.625, 0.2, 0.625, 0.25, 0.625, 0.65, 0.625, 0.6, 0.625, 0.6, 0.625, 0.65, 0.625, 0.15, 0.625, 0.1, 0.625, 0.1, 0.625, 0.15, 0.625, 0.5, 0.625, 0.45, 0.625, 0.45, 0.625, 0.5, 0.625, 0.7, 0.625, 0.65, 0.625, 0.65, 0.625, 0.7, 0.625, 0.8, 0.625, 0.75, 0.625, 0.75, 0.625, 0.8, 0.625, 0.2, 0.625, 0.15, 0.625, 0.15, 0.625, 0.2, 0.625, 0.85, 0.625, 0.8, 0.625, 0.8, 0.625, 0.85, 0.625, 0.3, 0.625, 0.25, 0.625, 0.25, 0.625, 0.3, 0.625, 0.1969, 0.625, 0.15, 0.625, 0.15, 0.625, 0.2, 0.625, 0.15, 0.625, 0.1, 0.625, 0.1, 0.625, 0.15, 0.625, 0.1, 0.625, 0.05, 0.625, 0.05, 0.625, 0.1, 0.625, 0.1, 0.625, 0.05, 0.625, 0.05, 0.625, 0.1, 0.625, 0.05, 0.625, 0.1, 0.625, 0.1, 0.625, 0.05, 0.625, 0.2, 0.625, 0.15, 0.625, 0.15, 0.625, 0.2, 0.625, 0.15, 0.625, 0.1, 0.625, 0.1, 0.625, 0.15, 0.625, 0.1, 0.625, 0.15, 0.625, 0.15, 0.625, 0.1, 0.575, 0.7, 0.625, 0.7, 0.625, 0.75, 0.575, 0.75, 0.375, 0.7, 0.425, 0.7, 0.425, 0.75, 0.375, 0.75, 0.425, 0.7, 0.475, 0.7, 0.475, 0.75, 0.425, 0.75, 0.475, 0.7, 0.525, 0.7, 0.525, 0.75, 0.475, 0.75, 0.525, 0.7, 0.575, 0.7, 0.575, 0.75, 0.525, 0.75, 0.375, 0.55, 0.425, 0.55, 0.425, 0.6, 0.375, 0.6, 0.375, 0.6, 0.425, 0.6, 0.425, 0.65, 0.375, 0.65, 0.375, 0.65, 0.425, 0.65, 0.425, 0.7, 0.375, 0.7, 0.425, 0.55, 0.475, 0.55, 0.475, 0.6, 0.425, 0.6, 0.425, 0.6, 0.475, 0.6, 0.475, 0.65, 0.425, 0.65, 0.425, 0.65, 0.475, 0.65, 0.475, 0.7, 0.425, 0.7, 0.475, 0.55, 0.525, 0.55, 0.525, 0.6, 0.475, 0.6, 0.475, 0.6, 0.525, 0.6, 0.525, 0.65, 0.475, 0.65, 0.475, 0.65, 0.525, 0.65, 0.525, 0.7, 0.475, 0.7, 0.525, 0.55, 0.575, 0.55, 0.575, 0.6, 0.525, 0.6, 0.525, 0.6, 0.575, 0.6, 0.575, 0.65, 0.525, 0.65, 0.525, 0.65, 0.575, 0.65, 0.575, 0.7, 0.525, 0.7, 0.575, 0.55, 0.625, 0.55, 0.625, 0.6, 0.575, 0.6, 0.575, 0.6, 0.625, 0.6, 0.625, 0.65, 0.575, 0.65, 0.575, 0.65, 0.625, 0.65, 0.625, 0.7, 0.575, 0.7, 0.625, 0.65, 0.625, 0.7, 0.625, 0.7, 0.625, 0.65, 0.625, 0.65, 0.625, 0.7, 0.625, 0.7, 0.625, 0.65, 0.625, 0.65, 0.625, 0.7, 0.625, 0.7, 0.625, 0.65, 0.475, 0.55, 0.525, 0.55, 0.525, 0.55, 0.475, 0.55, 0.475, 0.55, 0.525, 0.55, 0.525, 0.55, 0.475, 0.55, 0.475, 0.55, 0.525, 0.55, 0.525, 0.55, 0.475, 0.55, 0.575, 0.75, 0.525, 0.75, 0.525, 0.75, 0.575, 0.75, 0.575, 0.75, 0.525, 0.75, 0.525, 0.75, 0.575, 0.75, 0.575, 0.75, 0.525, 0.75, 0.525, 0.75, 0.575, 0.75, 0.425, 0.75, 0.375, 0.75, 0.375, 0.75, 0.425, 0.75, 0.425, 0.75, 0.375, 0.75, 0.375, 0.75, 0.425, 0.75, 0.425, 0.75, 0.375, 0.75, 0.375, 0.75, 0.425, 0.75, 0.575, 0.55, 0.625, 0.55, 0.625, 0.55, 0.575, 0.55, 0.575, 0.55, 0.625, 0.55, 0.625, 0.55, 0.575, 0.55, 0.575, 0.55, 0.625, 0.55, 0.625, 0.55, 0.575, 0.55, 0.525, 0.75, 0.475, 0.75, 0.475, 0.75, 0.525, 0.75, 0.525, 0.75, 0.475, 0.75, 0.475, 0.75, 0.525, 0.75, 0.525, 0.75, 0.475, 0.75, 0.475, 0.75, 0.525, 0.75, 0.475, 0.75, 0.425, 0.75, 0.425, 0.75, 0.475, 0.75, 0.475, 0.75, 0.425, 0.75, 0.425, 0.75, 0.475, 0.75, 0.475, 0.75, 0.425, 0.75, 0.425, 0.75, 0.475, 0.75, 0.425, 0.55, 0.475, 0.55, 0.475, 0.55, 0.425, 0.55, 0.425, 0.55, 0.475, 0.55, 0.475, 0.55, 0.425, 0.55, 0.425, 0.55, 0.475, 0.55, 0.475, 0.55, 0.425, 0.55, 0.625, 0.7, 0.625, 0.75, 0.625, 0.75, 0.625, 0.7, 0.625, 0.7, 0.625, 0.75, 0.625, 0.75, 0.625, 0.7, 0.625, 0.7, 0.625, 0.75, 0.625, 0.75, 0.625, 0.7, 0.525, 0.55, 0.575, 0.55, 0.575, 0.55, 0.525, 0.55, 0.525, 0.55, 0.575, 0.55, 0.575, 0.55, 0.525, 0.55, 0.525, 0.55, 0.575, 0.55, 0.575, 0.55, 0.525, 0.55, 0.625, 0.55, 0.625, 0.6, 0.625, 0.6, 0.625, 0.55, 0.625, 0.55, 0.625, 0.6, 0.625, 0.6, 0.625, 0.55, 0.625, 0.55, 0.625, 0.6, 0.625, 0.6, 0.625, 0.55, 0.625, 0.6, 0.625, 0.65, 0.625, 0.65, 0.625, 0.6, 0.625, 0.6, 0.625, 0.65, 0.625, 0.65, 0.625, 0.6, 0.625, 0.6, 0.625, 0.65, 0.625, 0.65, 0.625, 0.6, 0.625, 0.1, 0.625, 0.05, 0.625, 0.05, 0.625, 0.1, 0.625, 0.1, 0.625, 0.05, 0.625, 0.05, 0.625, 0.1, 0.625, 0.1, 0.625, 0.05, 0.625, 0.05, 0.625, 0.1, 0.625, 0.15, 0.625, 0.1, 0.625, 0.1, 0.625, 0.15, 0.625, 0.15, 0.625, 0.1, 0.625, 0.1, 0.625, 0.15, 0.625, 0.15, 0.625, 0.1, 0.625, 0.1, 0.625, 0.15, 0.625, 0.2, 0.625, 0.15, 0.625, 0.15, 0.625, 0.1981, 0.625, 0.1981, 0.625, 0.15, 0.625, 0.15, 0.625, 0.2, 0.625, 0.2, 0.625, 0.15, 0.625, 0.15, 0.625, 0.1969, 0.625, 0.9, 0.625, 0.85, 0.625, 0.85, 0.625, 0.9, 0.625, 0.9, 0.625, 0.85, 0.625, 0.85, 0.625, 0.9, 0.625, 0.9, 0.625, 0.85, 0.625, 0.85, 0.625, 0.9, 0.625, 0.35, 0.625, 0.3, 0.625, 0.3, 0.625, 0.35, 0.625, 0.35, 0.625, 0.3, 0.625, 0.3, 0.625, 0.35, 0.625, 0.35, 0.625, 0.3, 0.625, 0.3, 0.625, 0.35, 0.625, 1.0, 0.625, 0.95, 0.625, 0.95, 0.625, 1.0, 0.625, 1.0, 0.625, 0.95, 0.625, 0.95, 0.625, 1.0, 0.625, 1.0, 0.625, 0.95, 0.625, 0.95, 0.625, 1.0, 0.625, 0.95, 0.625, 0.9, 0.625, 0.9, 0.625, 0.95, 0.625, 0.95, 0.625, 0.9, 0.625, 0.9, 0.625, 0.95, 0.625, 0.95, 0.625, 0.9, 0.625, 0.9, 0.625, 0.95, 0.625, 0.4, 0.625, 0.35, 0.625, 0.35, 0.625, 0.4, 0.625, 0.4, 0.625, 0.35, 0.625, 0.35, 0.625, 0.4, 0.625, 0.4, 0.625, 0.35, 0.625, 0.35, 0.625, 0.4, 0.625, 0.75, 0.625, 0.7, 0.625, 0.7, 0.625, 0.75, 0.625, 0.75, 0.625, 0.7, 0.625, 0.7, 0.625, 0.75, 0.625, 0.75, 0.625, 0.7, 0.625, 0.7, 0.625, 0.75, 0.625, 0.55, 0.625, 0.5, 0.625, 0.5, 0.625, 0.55, 0.625, 0.55, 0.625, 0.5, 0.625, 0.5, 0.625, 0.55, 0.625, 0.55, 0.625, 0.5, 0.625, 0.5, 0.625, 0.55, 0.625, 0.45, 0.625, 0.4, 0.625, 0.4, 0.625, 0.45, 0.625, 0.45, 0.625, 0.4, 0.625, 0.4, 0.625, 0.45, 0.625, 0.45, 0.625, 0.4, 0.625, 0.4, 0.625, 0.45, 0.625, 0.05, 0.625, 0.0, 0.625, 0.0, 0.625, 0.05, 0.625, 0.05, 0.625, 0.0, 0.625, 0.0, 0.625, 0.05, 0.625, 0.05, 0.625, 0.0, 0.625, 0.0, 0.625, 0.05, 0.625, 0.6, 0.625, 0.55, 0.625, 0.55, 0.625, 0.6, 0.625, 0.6, 0.625, 0.55, 0.625, 0.55, 0.625, 0.6, 0.625, 0.6, 0.625, 0.55, 0.625, 0.55, 0.625, 0.6, 0.625, 0.05, 0.625, 0.05, 0.625, 0.05, 0.625, 0.05, 0.625, 0.05, 0.625, 0.05, 0.625, 0.05, 0.625, 0.05, 0.625, 0.05, 0.625, 0.05, 0.625, 0.05, 0.625, 0.05, 0.625, 0.25, 0.625, 0.2, 0.625, 0.2, 0.625, 0.25, 0.625, 0.25, 0.625, 0.2, 0.625, 0.2, 0.625, 0.25, 0.625, 0.25, 0.625, 0.2, 0.625, 0.2, 0.625, 0.25, 0.625, 0.65, 0.625, 0.6, 0.625, 0.6, 0.625, 0.65, 0.625, 0.65, 0.625, 0.6, 0.625, 0.6, 0.625, 0.65, 0.625, 0.65, 0.625, 0.6, 0.625, 0.6, 0.625, 0.65, 0.625, 0.2, 0.625, 0.1984, 0.625, 0.1969, 0.625, 0.2, 0.625, 0.1984, 0.625, 0.2, 0.625, 0.2, 0.625, 0.1969, 0.625, 0.2, 0.625, 0.199, 0.625, 0.1981, 0.625, 0.2, 0.625, 0.5, 0.625, 0.45, 0.625, 0.45, 0.625, 0.5, 0.625, 0.5, 0.625, 0.45, 0.625, 0.45, 0.625, 0.5, 0.625, 0.5, 0.625, 0.45, 0.625, 0.45, 0.625, 0.5, 0.625, 0.7, 0.625, 0.65, 0.625, 0.65, 0.625, 0.7, 0.625, 0.7, 0.625, 0.65, 0.625, 0.65, 0.625, 0.7, 0.625, 0.7, 0.625, 0.65, 0.625, 0.65, 0.625, 0.7, 0.625, 0.8, 0.625, 0.75, 0.625, 0.75, 0.625, 0.8, 0.625, 0.8, 0.625, 0.75, 0.625, 0.75, 0.625, 0.8, 0.625, 0.8, 0.625, 0.75, 0.625, 0.75, 0.625, 0.8, 0.625, 0.85, 0.625, 0.8, 0.625, 0.8, 0.625, 0.85, 0.625, 0.85, 0.625, 0.8, 0.625, 0.8, 0.625, 0.85, 0.625, 0.85, 0.625, 0.8, 0.625, 0.8, 0.625, 0.85, 0.625, 0.3, 0.625, 0.25, 0.625, 0.25, 0.625, 0.3, 0.625, 0.3, 0.625, 0.25, 0.625, 0.25, 0.625, 0.3, 0.625, 0.3, 0.625, 0.25, 0.625, 0.25, 0.625, 0.3, 0.625, 0.3, 0.625, 0.25, 0.625, 0.25, 0.625, 0.3, 0.625, 0.85, 0.625, 0.8, 0.625, 0.8, 0.625, 0.85, 0.625, 0.2, 0.625, 0.15, 0.625, 0.15, 0.625, 0.2, 0.625, 0.8, 0.625, 0.75, 0.625, 0.75, 0.625, 0.8, 0.625, 0.7, 0.625, 0.65, 0.625, 0.65, 0.625, 0.7, 0.625, 0.5, 0.625, 0.45, 0.625, 0.45, 0.625, 0.5, 0.625, 0.15, 0.625, 0.1, 0.625, 0.1, 0.625, 0.15, 0.625, 0.65, 0.625, 0.6, 0.625, 0.6, 0.625, 0.65, 0.625, 0.25, 0.625, 0.2, 0.625, 0.2, 0.625, 0.25, 0.625, 0.1, 0.625, 0.05, 0.625, 0.05, 0.625, 0.1, 0.625, 0.6, 0.625, 0.55, 0.625, 0.55, 0.625, 0.6, 0.625, 0.05, 0.625, 0.0, 0.625, 0.0, 0.625, 0.05, 0.625, 0.45, 0.625, 0.4, 0.625, 0.4, 0.625, 0.45, 0.625, 0.55, 0.625, 0.5, 0.625, 0.5, 0.625, 0.55, 0.625, 0.75, 0.625, 0.7, 0.625, 0.7, 0.625, 0.75, 0.625, 0.4, 0.625, 0.35, 0.625, 0.35, 0.625, 0.4, 0.625, 0.95, 0.625, 0.9, 0.625, 0.9, 0.625, 0.95, 0.625, 1.0, 0.625, 0.95, 0.625, 0.95, 0.625, 1.0, 0.625, 0.35, 0.625, 0.3, 0.625, 0.3, 0.625, 0.35, 0.625, 0.9, 0.625, 0.85, 0.625, 0.85, 0.625, 0.9, 0.625, 0.2, 0.625, 0.2, 0.625, 0.199, 0.625, 0.2, 0.625, 0.2, 0.625, 0.2, 0.625, 0.2, 0.625, 0.1984, 0.625, 0.2, 0.625, 0.2, 0.625, 0.1984, 0.625, 0.2, 0.625, 0.05, 0.625, 0.05, 0.625, 0.05, 0.625, 0.05, 0.625, 0.05, 0.625, 0.05, 0.625, 0.05, 0.625, 0.05, 0.625, 0.05, 0.625, 0.05, 0.625, 0.05, 0.625, 0.05, 0.625, 0.1, 0.625, 0.15, 0.625, 0.15, 0.625, 0.1, 0.625, 0.15, 0.625, 0.1, 0.625, 0.1, 0.625, 0.15, 0.625, 0.2, 0.625, 0.15, 0.625, 0.15, 0.625, 0.2, 0.625, 0.05, 0.625, 0.1, 0.625, 0.1, 0.625, 0.05, 0.625, 0.1, 0.625, 0.05, 0.625, 0.05, 0.625, 0.1, 0.625, 0.05, 0.625, 0.05, 0.625, 0.05, 0.625, 0.05, 0.625, 0.2, 0.625, 0.2, 0.625, 0.2, 0.625, 0.199, 0.625, 0.15, 0.625, 0.2, 0.625, 0.2, 0.625, 0.15])
me_cube.materials.append(mat_material)
me_cube.use_mirror_vertex_groups = False
me_cube.update()
me_cube_001 = bpy.data.meshes.new('Cube.001')
me_cube_001.from_pydata([(3.165, -3.363, -1.02), (3.704, -2.784, 0.7122), (3.104, -1.681, -1.02), (3.704, -2.208, 0.7122), (4.858, -3.363, -1.02), (4.279, -2.784, 0.7122), (4.76, -1.629, -1.02), (4.279, -2.208, 0.7122), (3.125, -2.415, -1.02), (3.094, -3.363, -0.5736), (3.704, -2.496, 0.7122), (3.103, -1.578, -0.4732), (3.992, -1.629, -1.02), (3.992, -2.208, 0.7122), (4.769, -1.629, -0.4732), (4.858, -2.496, -1.02), (4.279, -2.496, 0.7122), (4.823, -3.292, -0.4732), (3.992, -3.446, -1.02), (3.992, -2.784, 0.7122), (3.992, -3.331, -0.4732), (4.879, -2.496, -0.4732), (3.934, -1.588, -0.4678), (3.043, -2.577, -0.4759), (3.233, -2.496, 0.6274), (3.228, -1.67, 0.6721), (3.992, -1.737, 0.7398), (4.751, -1.737, 0.6548), (4.751, -2.496, 0.7122), (4.751, -3.255, 0.7122), (3.992, -3.302, 0.6259), (3.181, -3.271, 0.7122), (3.059, -3.413, 0.1782), (3.144, -1.616, 0.1574), (4.833, -1.644, 0.1782), (4.889, -3.305, 0.1782), (3.992, -3.35, 0.1333), (4.848, -2.496, 0.1782), (3.962, -1.676, 0.1497), (3.057, -2.496, 0.1327)], [], [(39, 24, 25, 33), (38, 26, 27, 34), (37, 28, 29, 35), (36, 30, 31, 32), (18, 20, 9, 0), (4, 17, 20, 18), (35, 29, 30, 36), (15, 21, 17, 4), (6, 14, 21, 15), (34, 27, 28, 37), (12, 22, 14, 6), (2, 11, 22, 12), (33, 25, 26, 38), (8, 23, 11, 2), (0, 9, 23, 8), (32, 31, 24, 39), (10, 3, 25, 24), (13, 7, 27, 26), (16, 5, 29, 28), (19, 1, 31, 30), (1, 10, 24, 31), (3, 13, 26, 25), (7, 16, 28, 27), (5, 19, 30, 29), (9, 32, 39, 23), (11, 33, 38, 22), (14, 34, 37, 21), (17, 35, 36, 20), (20, 36, 32, 9), (21, 37, 35, 17), (22, 38, 34, 14), (23, 39, 33, 11)])
_uv = me_cube_001.uv_layers.new(name='UVMap')
_uv.uv.foreach_set('vector', [0.5479, 0.125, 0.625, 0.125, 0.6192, 0.25, 0.545, 0.25, 0.5479, 0.375, 0.625, 0.375, 0.625, 0.5, 0.5479, 0.5, 0.5479, 0.625, 0.625, 0.625, 0.625, 0.75, 0.5479, 0.75, 0.5479, 0.875, 0.625, 0.875, 0.625, 1.0, 0.5479, 1.0, 0.375, 0.875, 0.4708, 0.875, 0.4708, 1.0, 0.375, 1.0, 0.375, 0.75, 0.4708, 0.75, 0.4708, 0.875, 0.375, 0.875, 0.5479, 0.75, 0.625, 0.75, 0.625, 0.875, 0.5479, 0.875, 0.375, 0.625, 0.4708, 0.625, 0.4708, 0.75, 0.375, 0.75, 0.375, 0.5, 0.4708, 0.5, 0.4708, 0.625, 0.375, 0.625, 0.5479, 0.5, 0.625, 0.5, 0.625, 0.625, 0.5479, 0.625, 0.375, 0.375, 0.4708, 0.375, 0.4708, 0.5, 0.375, 0.5, 0.375, 0.25, 0.4708, 0.25, 0.4708, 0.375, 0.375, 0.375, 0.545, 0.25, 0.6192, 0.25, 0.625, 0.375, 0.5479, 0.375, 0.375, 0.125, 0.4708, 0.125, 0.4708, 0.25, 0.375, 0.25, 0.375, 0.0, 0.4708, 0.0, 0.4708, 0.125, 0.375, 0.125, 0.5479, 0.0, 0.625, 0.0, 0.625, 0.125, 0.5479, 0.125, 0.8297, 0.625, 0.8297, 0.5453, 0.8758, 0.4992, 0.875, 0.625, 0.75, 0.5453, 0.6703, 0.5453, 0.625, 0.5, 0.75, 0.5, 0.6703, 0.625, 0.6703, 0.7047, 0.625, 0.75, 0.625, 0.625, 0.75, 0.7047, 0.8297, 0.7047, 0.875, 0.75, 0.75, 0.75, 0.8297, 0.7047, 0.8297, 0.625, 0.875, 0.625, 0.875, 0.75, 0.8297, 0.5453, 0.75, 0.5453, 0.75, 0.5, 0.8758, 0.4992, 0.6703, 0.5453, 0.6703, 0.625, 0.625, 0.625, 0.625, 0.5, 0.6703, 0.7047, 0.75, 0.7047, 0.75, 0.75, 0.625, 0.75, 0.4708, 0.0, 0.5479, 0.0, 0.5479, 0.125, 0.4708, 0.125, 0.4708, 0.25, 0.545, 0.25, 0.5479, 0.375, 0.4708, 0.375, 0.4708, 0.5, 0.5479, 0.5, 0.5479, 0.625, 0.4708, 0.625, 0.4708, 0.75, 0.5479, 0.75, 0.5479, 0.875, 0.4708, 0.875, 0.4708, 0.875, 0.5479, 0.875, 0.5479, 1.0, 0.4708, 1.0, 0.4708, 0.625, 0.5479, 0.625, 0.5479, 0.75, 0.4708, 0.75, 0.4708, 0.375, 0.5479, 0.375, 0.5479, 0.5, 0.4708, 0.5, 0.4708, 0.125, 0.5479, 0.125, 0.545, 0.25, 0.4708, 0.25])
me_cube_001.update()
me_cube_002 = bpy.data.meshes.new('Cube.002')
me_cube_002.from_pydata([(3.486, -3.003, 0.5682), (3.486, -1.99, 0.5682), (4.498, -3.003, 0.5682), (4.498, -1.99, 0.5682), (3.486, -2.496, 0.5682), (3.992, -1.99, 0.5682), (4.498, -2.496, 0.5682), (3.992, -3.003, 0.5682), (3.992, -1.954, 1.206), (3.992, -2.496, 1.895), (3.992, -2.94, 1.844), (3.992, -2.004, 1.777), (4.436, -2.496, 1.844), (3.548, -2.496, 1.89), (3.548, -2.053, 1.82), (4.436, -2.053, 1.759), (4.436, -2.94, 1.806), (3.548, -2.94, 1.844), (3.486, -1.969, 1.206), (3.992, -3.003, 1.206), (4.498, -3.003, 1.206), (3.443, -3.003, 1.206), (4.498, -1.954, 1.206), (4.498, -2.496, 1.206), (3.385, -2.475, 1.206)], [], [(22, 8, 11, 15), (21, 19, 10, 17), (8, 18, 14, 11), (19, 20, 16, 10), (9, 13, 17, 10), (12, 9, 10, 16), (15, 11, 9, 12), (11, 14, 13, 9), (23, 22, 15, 12), (24, 21, 17, 13), (20, 23, 12, 16), (18, 24, 13, 14), (1, 4, 24, 18), (2, 6, 23, 20), (4, 0, 21, 24), (6, 3, 22, 23), (7, 2, 20, 19), (5, 1, 18, 8), (0, 7, 19, 21), (3, 5, 8, 22)])
_uv = me_cube_002.uv_layers.new(name='UVMap')
_uv.uv.foreach_set('vector', [0.6703, 0.5453, 0.75, 0.5453, 0.75, 0.5453, 0.6703, 0.5453, 0.8297, 0.7047, 0.75, 0.7047, 0.75, 0.7047, 0.8297, 0.7047, 0.75, 0.5453, 0.8297, 0.5453, 0.8297, 0.5453, 0.75, 0.5453, 0.75, 0.7047, 0.6703, 0.7047, 0.6703, 0.7047, 0.75, 0.7047, 0.75, 0.625, 0.8297, 0.625, 0.8297, 0.7047, 0.75, 0.7047, 0.6703, 0.625, 0.75, 0.625, 0.75, 0.7047, 0.6703, 0.7047, 0.6703, 0.5453, 0.75, 0.5453, 0.75, 0.625, 0.6703, 0.625, 0.75, 0.5453, 0.8297, 0.5453, 0.8297, 0.625, 0.75, 0.625, 0.6703, 0.625, 0.6703, 0.5453, 0.6703, 0.5453, 0.6703, 0.625, 0.8297, 0.625, 0.8297, 0.7047, 0.8297, 0.7047, 0.8297, 0.625, 0.6703, 0.7047, 0.6703, 0.625, 0.6703, 0.625, 0.6703, 0.7047, 0.8297, 0.5453, 0.8297, 0.625, 0.8297, 0.625, 0.8297, 0.5453, 0.8297, 0.5453, 0.8297, 0.625, 0.8297, 0.625, 0.8297, 0.5453, 0.6703, 0.7047, 0.6703, 0.625, 0.6703, 0.625, 0.6703, 0.7047, 0.8297, 0.625, 0.8297, 0.7047, 0.8297, 0.7047, 0.8297, 0.625, 0.6703, 0.625, 0.6703, 0.5453, 0.6703, 0.5453, 0.6703, 0.625, 0.75, 0.7047, 0.6703, 0.7047, 0.6703, 0.7047, 0.75, 0.7047, 0.75, 0.5453, 0.8297, 0.5453, 0.8297, 0.5453, 0.75, 0.5453, 0.8297, 0.7047, 0.75, 0.7047, 0.75, 0.7047, 0.8297, 0.7047, 0.6703, 0.5453, 0.75, 0.5453, 0.75, 0.5453, 0.6703, 0.5453])
me_cube_002.update()
me_cube_003 = bpy.data.meshes.new('Cube.003')
me_cube_003.from_pydata([(9.02, -3.434, -1.019), (9.559, -2.855, 0.7128), (9.057, -1.752, -1.019), (9.559, -2.28, 0.7128), (10.71, -3.434, -1.019), (10.13, -2.855, 0.7128), (10.51, -1.701, -1.019), (10.13, -2.28, 0.7128), (8.98, -2.487, -1.019), (8.95, -3.434, -0.5729), (9.559, -2.568, 0.7128), (9.001, -1.65, -0.4725), (9.847, -1.701, -1.019), (9.847, -2.28, 0.7128), (10.57, -1.701, -0.5539), (10.71, -2.568, -1.019), (10.13, -2.568, 0.7128), (10.75, -3.364, -0.4725), (9.847, -3.518, -1.019), (9.847, -2.855, 0.7128), (9.847, -3.402, -0.4725), (10.81, -2.568, -0.4725), (9.789, -1.66, -0.5485), (8.898, -2.649, -0.4753), (9.088, -2.568, 0.6281), (9.083, -1.741, 0.6728), (9.847, -1.809, 0.7404), (10.61, -1.809, 0.6554), (10.61, -2.568, 0.7128), (10.61, -3.327, 0.7128), (9.847, -3.374, 0.6265), (9.036, -3.342, 0.7128), (8.915, -3.485, 0.1789), (9.042, -1.688, 0.158), (10.7, -1.716, 0.1789), (10.74, -3.377, 0.1789), (9.848, -3.421, 0.134), (10.78, -2.568, 0.1789), (9.817, -1.748, 0.1503), (8.912, -2.568, 0.1334)], [], [(39, 24, 25, 33), (38, 26, 27, 34), (37, 28, 29, 35), (36, 30, 31, 32), (18, 20, 9, 0), (4, 17, 20, 18), (35, 29, 30, 36), (15, 21, 17, 4), (6, 14, 21, 15), (34, 27, 28, 37), (12, 22, 14, 6), (2, 11, 22, 12), (33, 25, 26, 38), (8, 23, 11, 2), (0, 9, 23, 8), (32, 31, 24, 39), (10, 3, 25, 24), (13, 7, 27, 26), (16, 5, 29, 28), (19, 1, 31, 30), (1, 10, 24, 31), (3, 13, 26, 25), (7, 16, 28, 27), (5, 19, 30, 29), (9, 32, 39, 23), (11, 33, 38, 22), (14, 34, 37, 21), (17, 35, 36, 20), (20, 36, 32, 9), (21, 37, 35, 17), (22, 38, 34, 14), (23, 39, 33, 11)])
_uv = me_cube_003.uv_layers.new(name='UVMap')
_uv.uv.foreach_set('vector', [0.5479, 0.125, 0.625, 0.125, 0.6192, 0.25, 0.545, 0.25, 0.5479, 0.375, 0.625, 0.375, 0.625, 0.5, 0.5479, 0.5, 0.5479, 0.625, 0.625, 0.625, 0.625, 0.75, 0.5479, 0.75, 0.5479, 0.875, 0.625, 0.875, 0.625, 1.0, 0.5479, 1.0, 0.375, 0.875, 0.4708, 0.875, 0.4708, 1.0, 0.375, 1.0, 0.375, 0.75, 0.4708, 0.75, 0.4708, 0.875, 0.375, 0.875, 0.5479, 0.75, 0.625, 0.75, 0.625, 0.875, 0.5479, 0.875, 0.375, 0.625, 0.4708, 0.625, 0.4708, 0.75, 0.375, 0.75, 0.375, 0.5, 0.4708, 0.5, 0.4708, 0.625, 0.375, 0.625, 0.5479, 0.5, 0.625, 0.5, 0.625, 0.625, 0.5479, 0.625, 0.375, 0.375, 0.4708, 0.375, 0.4708, 0.5, 0.375, 0.5, 0.375, 0.25, 0.4708, 0.25, 0.4708, 0.375, 0.375, 0.375, 0.545, 0.25, 0.6192, 0.25, 0.625, 0.375, 0.5479, 0.375, 0.375, 0.125, 0.4708, 0.125, 0.4708, 0.25, 0.375, 0.25, 0.375, 0.0, 0.4708, 0.0, 0.4708, 0.125, 0.375, 0.125, 0.5479, 0.0, 0.625, 0.0, 0.625, 0.125, 0.5479, 0.125, 0.8297, 0.625, 0.8297, 0.5453, 0.8758, 0.4992, 0.875, 0.625, 0.75, 0.5453, 0.6703, 0.5453, 0.625, 0.5, 0.75, 0.5, 0.6703, 0.625, 0.6703, 0.7047, 0.625, 0.75, 0.625, 0.625, 0.75, 0.7047, 0.8297, 0.7047, 0.875, 0.75, 0.75, 0.75, 0.8297, 0.7047, 0.8297, 0.625, 0.875, 0.625, 0.875, 0.75, 0.8297, 0.5453, 0.75, 0.5453, 0.75, 0.5, 0.8758, 0.4992, 0.6703, 0.5453, 0.6703, 0.625, 0.625, 0.625, 0.625, 0.5, 0.6703, 0.7047, 0.75, 0.7047, 0.75, 0.75, 0.625, 0.75, 0.4708, 0.0, 0.5479, 0.0, 0.5479, 0.125, 0.4708, 0.125, 0.4708, 0.25, 0.545, 0.25, 0.5479, 0.375, 0.4708, 0.375, 0.4708, 0.5, 0.5479, 0.5, 0.5479, 0.625, 0.4708, 0.625, 0.4708, 0.75, 0.5479, 0.75, 0.5479, 0.875, 0.4708, 0.875, 0.4708, 0.875, 0.5479, 0.875, 0.5479, 1.0, 0.4708, 1.0, 0.4708, 0.625, 0.5479, 0.625, 0.5479, 0.75, 0.4708, 0.75, 0.4708, 0.375, 0.5479, 0.375, 0.5479, 0.5, 0.4708, 0.5, 0.4708, 0.125, 0.5479, 0.125, 0.545, 0.25, 0.4708, 0.25])
me_cube_003.update()
me_cube_004 = bpy.data.meshes.new('Cube.004')
me_cube_004.from_pydata([(9.341, -3.074, 0.6088), (9.341, -2.062, 0.6088), (10.35, -3.074, 0.6088), (10.35, -2.062, 0.6088), (9.341, -2.568, 0.6088), (9.847, -2.062, 0.6088), (10.35, -2.568, 0.6088), (9.847, -3.074, 0.6088), (9.847, -2.025, 1.219), (9.847, -2.568, 1.936), (9.847, -3.012, 1.885), (9.847, -2.076, 1.818), (10.38, -2.568, 1.885), (9.404, -2.568, 1.93), (9.519, -2.124, 1.861), (10.37, -2.124, 1.799), (10.44, -3.012, 1.847), (9.404, -3.012, 1.885), (9.442, -2.04, 1.247), (9.847, -3.074, 1.247), (10.35, -3.074, 1.247), (9.299, -3.074, 1.247), (10.32, -2.05, 1.247), (10.44, -2.568, 1.247), (9.241, -2.547, 1.247)], [], [(22, 8, 11, 15), (21, 19, 10, 17), (8, 18, 14, 11), (19, 20, 16, 10), (9, 13, 17, 10), (12, 9, 10, 16), (15, 11, 9, 12), (11, 14, 13, 9), (23, 22, 15, 12), (24, 21, 17, 13), (20, 23, 12, 16), (18, 24, 13, 14), (1, 4, 24, 18), (2, 6, 23, 20), (4, 0, 21, 24), (6, 3, 22, 23), (7, 2, 20, 19), (5, 1, 18, 8), (0, 7, 19, 21), (3, 5, 8, 22)])
_uv = me_cube_004.uv_layers.new(name='UVMap')
_uv.uv.foreach_set('vector', [0.6703, 0.5453, 0.75, 0.5453, 0.75, 0.5453, 0.6703, 0.5453, 0.8297, 0.7047, 0.75, 0.7047, 0.75, 0.7047, 0.8297, 0.7047, 0.75, 0.5453, 0.8297, 0.5453, 0.8297, 0.5453, 0.75, 0.5453, 0.75, 0.7047, 0.6703, 0.7047, 0.6703, 0.7047, 0.75, 0.7047, 0.75, 0.625, 0.8297, 0.625, 0.8297, 0.7047, 0.75, 0.7047, 0.6703, 0.625, 0.75, 0.625, 0.75, 0.7047, 0.6703, 0.7047, 0.6703, 0.5453, 0.75, 0.5453, 0.75, 0.625, 0.6703, 0.625, 0.75, 0.5453, 0.8297, 0.5453, 0.8297, 0.625, 0.75, 0.625, 0.6703, 0.625, 0.6703, 0.5453, 0.6703, 0.5453, 0.6703, 0.625, 0.8297, 0.625, 0.8297, 0.7047, 0.8297, 0.7047, 0.8297, 0.625, 0.6703, 0.7047, 0.6703, 0.625, 0.6703, 0.625, 0.6703, 0.7047, 0.8297, 0.5453, 0.8297, 0.625, 0.8297, 0.625, 0.8297, 0.5453, 0.8297, 0.5453, 0.8297, 0.625, 0.8297, 0.625, 0.8297, 0.5453, 0.6703, 0.7047, 0.6703, 0.625, 0.6703, 0.625, 0.6703, 0.7047, 0.8297, 0.625, 0.8297, 0.7047, 0.8297, 0.7047, 0.8297, 0.625, 0.6703, 0.625, 0.6703, 0.5453, 0.6703, 0.5453, 0.6703, 0.625, 0.75, 0.7047, 0.6703, 0.7047, 0.6703, 0.7047, 0.75, 0.7047, 0.75, 0.5453, 0.8297, 0.5453, 0.8297, 0.5453, 0.75, 0.5453, 0.8297, 0.7047, 0.75, 0.7047, 0.75, 0.7047, 0.8297, 0.7047, 0.6703, 0.5453, 0.75, 0.5453, 0.75, 0.5453, 0.6703, 0.5453])
me_cube_004.update()
me_cube_005 = bpy.data.meshes.new('Cube.005')
me_cube_005.from_pydata([(-2.167, -2.688, 0.7473), (-2.167, -2.688, -0.7473), (-2.105, 1.226, 0.6312), (-2.117, 1.226, -0.6573), (0.1696, -2.688, 0.5852), (0.1696, -2.688, -0.8208), (0.1696, 1.226, 0.7576), (0.1696, 1.226, -0.7509), (-2.167, -0.1502, 0.7473), (-2.167, -2.688, -4.401e-06), (-2.167, -0.1502, -0.7473), (-2.194, 1.226, -4.401e-06), (-0.9989, 1.226, 0.7341), (-0.9989, 1.226, -0.8354), (0.2262, 1.287, -4.401e-06), (0.1696, 0.01018, 0.6978), (0.1696, -0.1502, -0.6742), (0.1696, -2.688, -4.401e-06), (-0.9989, -2.688, 0.7473), (-0.9989, -2.688, -0.7473), (-0.9989, -0.1502, -0.7473), (-0.9989, -0.1502, 1.197), (-0.9989, -2.859, -4.401e-06), (0.3921, 0.1707, -4.401e-06), (-0.9989, 1.456, -4.401e-06), (-2.321, -0.1502, -4.401e-06), (-2.167, -1.493, 0.7473), (0.1696, -1.493, -0.8559), (-2.167, -1.493, -0.7473), (0.1696, -1.493, 0.8344), (-0.9989, -1.493, -0.7473), (-0.9989, -1.493, 0.7473), (0.3252, -1.493, -4.401e-06), (-2.321, -1.493, -4.401e-06)], [], [(25, 10, 3, 11), (24, 13, 7, 14), (32, 27, 5, 17), (22, 19, 1, 9), (31, 29, 4, 18), (30, 28, 1, 19), (27, 30, 19, 5), (7, 13, 20, 16), (13, 3, 10, 20), (26, 31, 18, 0), (2, 12, 21, 8), (12, 6, 15, 21), (18, 22, 9, 0), (4, 17, 22, 18), (17, 5, 19, 22), (29, 32, 17, 4), (6, 14, 23, 15), (14, 7, 16, 23), (12, 24, 14, 6), (2, 11, 24, 12), (11, 3, 13, 24), (8, 25, 11, 2), (26, 33, 25, 8), (33, 28, 10, 25), (9, 1, 28, 33), (0, 9, 33, 26), (15, 23, 32, 29), (8, 21, 31, 26), (16, 20, 30, 27), (20, 10, 28, 30), (21, 15, 29, 31), (23, 16, 27, 32)])
_uv = me_cube_005.uv_layers.new(name='UVMap')
_uv.uv.foreach_set('vector', [0.5, 0.1621, 0.625, 0.1621, 0.625, 0.25, 0.5, 0.25, 0.5, 0.375, 0.625, 0.375, 0.625, 0.5, 0.5, 0.5, 0.5, 0.6737, 0.625, 0.6737, 0.625, 0.75, 0.5, 0.75, 0.5, 0.875, 0.625, 0.875, 0.625, 1.0, 0.5, 1.0, 0.25, 0.6737, 0.375, 0.6737, 0.375, 0.75, 0.25, 0.75, 0.75, 0.6737, 0.875, 0.6737, 0.875, 0.75, 0.75, 0.75, 0.625, 0.6737, 0.75, 0.6737, 0.75, 0.75, 0.625, 0.75, 0.625, 0.5, 0.75, 0.5, 0.75, 0.5879, 0.625, 0.5879, 0.75, 0.5, 0.875, 0.5, 0.875, 0.5879, 0.75, 0.5879, 0.125, 0.6737, 0.25, 0.6737, 0.25, 0.75, 0.125, 0.75, 0.125, 0.5, 0.25, 0.5, 0.25, 0.5879, 0.125, 0.5879, 0.25, 0.5, 0.375, 0.5, 0.375, 0.5879, 0.25, 0.5879, 0.375, 0.875, 0.5, 0.875, 0.5, 1.0, 0.375, 1.0, 0.375, 0.75, 0.5, 0.75, 0.5, 0.875, 0.375, 0.875, 0.5, 0.75, 0.625, 0.75, 0.625, 0.875, 0.5, 0.875, 0.375, 0.6737, 0.5, 0.6737, 0.5, 0.75, 0.375, 0.75, 0.375, 0.5, 0.5, 0.5, 0.5, 0.5879, 0.375, 0.5879, 0.5, 0.5, 0.625, 0.5, 0.625, 0.5879, 0.5, 0.5879, 0.375, 0.375, 0.5, 0.375, 0.5, 0.5, 0.375, 0.5, 0.375, 0.25, 0.5, 0.25, 0.5, 0.375, 0.375, 0.375, 0.5, 0.25, 0.625, 0.25, 0.625, 0.375, 0.5, 0.375, 0.375, 0.1621, 0.5, 0.1621, 0.5, 0.25, 0.375, 0.25, 0.375, 0.07629, 0.5, 0.07629, 0.5, 0.1621, 0.375, 0.1621, 0.5, 0.07629, 0.625, 0.07629, 0.625, 0.1621, 0.5, 0.1621, 0.5, 0.0, 0.625, 0.0, 0.625, 0.07629, 0.5, 0.07629, 0.375, 0.0, 0.5, 0.0, 0.5, 0.07629, 0.375, 0.07629, 0.375, 0.5879, 0.5, 0.5879, 0.5, 0.6737, 0.375, 0.6737, 0.125, 0.5879, 0.25, 0.5879, 0.25, 0.6737, 0.125, 0.6737, 0.625, 0.5879, 0.75, 0.5879, 0.75, 0.6737, 0.625, 0.6737, 0.75, 0.5879, 0.875, 0.5879, 0.875, 0.6737, 0.75, 0.6737, 0.25, 0.5879, 0.375, 0.5879, 0.375, 0.6737, 0.25, 0.6737, 0.5, 0.5879, 0.625, 0.5879, 0.625, 0.6737, 0.5, 0.6737])
me_cube_005.update()
me_cube_006 = bpy.data.meshes.new('Cube.006')
me_cube_006.from_pydata([(-2.167, -2.688, 0.7473), (-2.167, -2.688, -0.7473), (-2.167, 1.226, 0.6531), (-2.167, 1.226, -0.8999), (0.1696, -2.688, 0.6363), (0.1696, -2.857, -0.7473), (0.1696, 1.373, 0.7473), (0.1696, 1.022, -0.7851), (-2.167, -0.1502, 0.7473), (-2.167, -2.688, -4.401e-06), (-2.167, -0.1502, -1.378), (-2.25, 1.226, -0.3147), (-0.9989, 1.226, 0.7473), (-0.9989, 1.373, -0.8752), (0.2802, 1.373, 0.04798), (0.1696, -0.1502, 0.9062), (0.1696, -0.1502, -0.7473), (0.1696, -2.772, -4.401e-06), (-0.9989, -2.688, 0.7473), (-0.9989, -2.688, -0.7989), (-1.069, -0.5981, -1.539), (-0.9989, -0.1502, 1.232), (-0.9989, -2.688, -4.401e-06), (0.2926, -0.1502, -4.401e-06), (-0.9989, 1.447, -4.401e-06), (-2.602, -0.1502, -4.401e-06), (-2.167, -1.493, 0.8872), (0.1696, -1.493, -0.9212), (-2.167, -1.493, -0.7473), (0.1696, -1.493, 0.7473), (-0.9989, -1.493, -0.7473), (-0.9989, -1.493, 0.8588), (0.3619, -1.493, -0.1739), (-2.167, -1.493, -4.401e-06)], [], [(25, 10, 3, 11), (24, 13, 7, 14), (32, 27, 5, 17), (22, 19, 1, 9), (31, 29, 4, 18), (30, 28, 1, 19), (27, 30, 19, 5), (7, 13, 20, 16), (13, 3, 10, 20), (26, 31, 18, 0), (2, 12, 21, 8), (12, 6, 15, 21), (18, 22, 9, 0), (4, 17, 22, 18), (17, 5, 19, 22), (29, 32, 17, 4), (6, 14, 23, 15), (14, 7, 16, 23), (12, 24, 14, 6), (2, 11, 24, 12), (11, 3, 13, 24), (8, 25, 11, 2), (26, 33, 25, 8), (33, 28, 10, 25), (9, 1, 28, 33), (0, 9, 33, 26), (15, 23, 32, 29), (8, 21, 31, 26), (16, 20, 30, 27), (20, 10, 28, 30), (21, 15, 29, 31), (23, 16, 27, 32)])
_uv = me_cube_006.uv_layers.new(name='UVMap')
_uv.uv.foreach_set('vector', [0.5, 0.1621, 0.625, 0.1621, 0.625, 0.25, 0.5, 0.25, 0.5, 0.375, 0.625, 0.375, 0.625, 0.5, 0.5, 0.5, 0.5, 0.6737, 0.625, 0.6737, 0.625, 0.75, 0.5, 0.75, 0.5, 0.875, 0.625, 0.875, 0.625, 1.0, 0.5, 1.0, 0.25, 0.6737, 0.375, 0.6737, 0.375, 0.75, 0.25, 0.75, 0.75, 0.6737, 0.875, 0.6737, 0.875, 0.75, 0.75, 0.75, 0.625, 0.6737, 0.75, 0.6737, 0.75, 0.75, 0.625, 0.75, 0.625, 0.5, 0.75, 0.5, 0.75, 0.5879, 0.625, 0.5879, 0.75, 0.5, 0.875, 0.5, 0.875, 0.5879, 0.75, 0.5879, 0.125, 0.6737, 0.25, 0.6737, 0.25, 0.75, 0.125, 0.75, 0.125, 0.5, 0.25, 0.5, 0.25, 0.5879, 0.125, 0.5879, 0.25, 0.5, 0.375, 0.5, 0.375, 0.5879, 0.25, 0.5879, 0.375, 0.875, 0.5, 0.875, 0.5, 1.0, 0.375, 1.0, 0.375, 0.75, 0.5, 0.75, 0.5, 0.875, 0.375, 0.875, 0.5, 0.75, 0.625, 0.75, 0.625, 0.875, 0.5, 0.875, 0.375, 0.6737, 0.5, 0.6737, 0.5, 0.75, 0.375, 0.75, 0.375, 0.5, 0.5, 0.5, 0.5, 0.5879, 0.375, 0.5879, 0.5, 0.5, 0.625, 0.5, 0.625, 0.5879, 0.5, 0.5879, 0.375, 0.375, 0.5, 0.375, 0.5, 0.5, 0.375, 0.5, 0.375, 0.25, 0.5, 0.25, 0.5, 0.375, 0.375, 0.375, 0.5, 0.25, 0.625, 0.25, 0.625, 0.375, 0.5, 0.375, 0.375, 0.1621, 0.5, 0.1621, 0.5, 0.25, 0.375, 0.25, 0.375, 0.07629, 0.5, 0.07629, 0.5, 0.1621, 0.375, 0.1621, 0.5, 0.07629, 0.625, 0.07629, 0.625, 0.1621, 0.5, 0.1621, 0.5, 0.0, 0.625, 0.0, 0.625, 0.07629, 0.5, 0.07629, 0.375, 0.0, 0.5, 0.0, 0.5, 0.07629, 0.375, 0.07629, 0.375, 0.5879, 0.5, 0.5879, 0.5, 0.6737, 0.375, 0.6737, 0.125, 0.5879, 0.25, 0.5879, 0.25, 0.6737, 0.125, 0.6737, 0.625, 0.5879, 0.75, 0.5879, 0.75, 0.6737, 0.625, 0.6737, 0.75, 0.5879, 0.875, 0.5879, 0.875, 0.6737, 0.75, 0.6737, 0.25, 0.5879, 0.375, 0.5879, 0.375, 0.6737, 0.25, 0.6737, 0.5, 0.5879, 0.625, 0.5879, 0.625, 0.6737, 0.5, 0.6737])
me_cube_006.update()
me_cube_007 = bpy.data.meshes.new('Cube.007')
me_cube_007.from_pydata([(-1.647, -2.688, 0.7473), (-1.647, -2.688, -0.7473), (-1.601, 1.226, 0.6312), (-1.57, 1.22, -0.7617), (0.1696, -2.688, 0.5852), (0.1696, -2.688, -0.8208), (0.04006, 1.226, 0.5863), (0.1866, 1.412, -0.7509), (-1.778, -0.1502, 0.7473), (-1.647, -2.688, -4.401e-06), (-1.621, -0.1502, -0.7798), (-1.763, 1.226, -4.401e-06), (-0.4782, 1.226, 0.5053), (-0.7058, 1.387, -0.7782), (0.1696, 1.308, -4.401e-06), (-0.007964, -0.1502, 0.4981), (0.3072, -0.1502, -0.6742), (0.3116, -2.688, -4.401e-06), (-0.9989, -2.688, 0.7473), (-0.9989, -2.688, -0.7473), (-0.7228, -0.1502, -0.7473), (-0.4782, -0.1502, 0.7346), (-0.9989, -2.688, -4.401e-06), (0.2597, 0.1707, -4.401e-06), (-0.6381, 1.526, -4.401e-06), (-1.851, -0.1502, -4.401e-06), (-1.647, -1.493, 0.7473), (0.1696, -1.493, -0.8559), (-1.647, -1.493, -0.7473), (0.2097, -1.493, 0.5152), (-0.7228, -1.493, -0.7473), (-0.4782, -1.493, 0.7473), (0.2249, -1.493, -4.401e-06), (-1.647, -1.493, -4.401e-06), (-1.228, -0.1469, -1.713), (-1.15, 1.359, -1.634), (-0.6791, 1.363, -1.773), (0.1611, 1.375, -1.737), (0.1611, -0.1469, -1.82), (-0.7313, -0.1469, -1.734), (0.1611, -1.232, -1.579), (-0.7313, -1.49, -1.734)], [], [(25, 10, 3, 11), (24, 13, 7, 14), (32, 27, 5, 17), (22, 19, 1, 9), (31, 29, 4, 18), (30, 28, 1, 19), (27, 30, 19, 5), (27, 16, 38, 40), (30, 27, 40, 41), (26, 31, 18, 0), (2, 12, 21, 8), (12, 6, 15, 21), (18, 22, 9, 0), (4, 17, 22, 18), (17, 5, 19, 22), (29, 32, 17, 4), (6, 14, 23, 15), (14, 7, 16, 23), (12, 24, 14, 6), (2, 11, 24, 12), (11, 3, 13, 24), (8, 25, 11, 2), (26, 33, 25, 8), (33, 28, 10, 25), (9, 1, 28, 33), (0, 9, 33, 26), (15, 23, 32, 29), (8, 21, 31, 26), (16, 7, 37, 38), (20, 10, 28, 30), (21, 15, 29, 31), (23, 16, 27, 32), (37, 36, 39, 38), (36, 35, 34, 39), (38, 39, 41, 40), (10, 20, 39, 34), (7, 13, 36, 37), (20, 30, 41, 39), (13, 3, 35, 36), (3, 10, 34, 35)])
_uv = me_cube_007.uv_layers.new(name='UVMap')
_uv.uv.foreach_set('vector', [0.5, 0.1621, 0.625, 0.1621, 0.625, 0.25, 0.5, 0.25, 0.5, 0.375, 0.625, 0.375, 0.625, 0.5, 0.5, 0.5, 0.5, 0.6737, 0.625, 0.6737, 0.625, 0.75, 0.5, 0.75, 0.5, 0.875, 0.625, 0.875, 0.625, 1.0, 0.5, 1.0, 0.25, 0.6737, 0.375, 0.6737, 0.375, 0.75, 0.25, 0.75, 0.75, 0.6737, 0.875, 0.6737, 0.875, 0.75, 0.75, 0.75, 0.625, 0.6737, 0.75, 0.6737, 0.75, 0.75, 0.625, 0.75, 0.625, 0.6737, 0.625, 0.5879, 0.625, 0.5879, 0.625, 0.6737, 0.75, 0.6737, 0.625, 0.6737, 0.625, 0.6737, 0.75, 0.6737, 0.125, 0.6737, 0.25, 0.6737, 0.25, 0.75, 0.125, 0.75, 0.125, 0.5, 0.25, 0.5, 0.25, 0.5879, 0.125, 0.5879, 0.25, 0.5, 0.375, 0.5, 0.375, 0.5879, 0.25, 0.5879, 0.375, 0.875, 0.5, 0.875, 0.5, 1.0, 0.375, 1.0, 0.375, 0.75, 0.5, 0.75, 0.5, 0.875, 0.375, 0.875, 0.5, 0.75, 0.625, 0.75, 0.625, 0.875, 0.5, 0.875, 0.375, 0.6737, 0.5, 0.6737, 0.5, 0.75, 0.375, 0.75, 0.375, 0.5, 0.5, 0.5, 0.5, 0.5879, 0.375, 0.5879, 0.5, 0.5, 0.625, 0.5, 0.625, 0.5879, 0.5, 0.5879, 0.375, 0.375, 0.5, 0.375, 0.5, 0.5, 0.375, 0.5, 0.375, 0.25, 0.5, 0.25, 0.5, 0.375, 0.375, 0.375, 0.5, 0.25, 0.625, 0.25, 0.625, 0.375, 0.5, 0.375, 0.375, 0.1621, 0.5, 0.1621, 0.5, 0.25, 0.375, 0.25, 0.375, 0.07629, 0.5, 0.07629, 0.5, 0.1621, 0.375, 0.1621, 0.5, 0.07629, 0.625, 0.07629, 0.625, 0.1621, 0.5, 0.1621, 0.5, 0.0, 0.625, 0.0, 0.625, 0.07629, 0.5, 0.07629, 0.375, 0.0, 0.5, 0.0, 0.5, 0.07629, 0.375, 0.07629, 0.375, 0.5879, 0.5, 0.5879, 0.5, 0.6737, 0.375, 0.6737, 0.125, 0.5879, 0.25, 0.5879, 0.25, 0.6737, 0.125, 0.6737, 0.625, 0.5879, 0.625, 0.5, 0.625, 0.5, 0.625, 0.5879, 0.75, 0.5879, 0.875, 0.5879, 0.875, 0.6737, 0.75, 0.6737, 0.25, 0.5879, 0.375, 0.5879, 0.375, 0.6737, 0.25, 0.6737, 0.5, 0.5879, 0.625, 0.5879, 0.625, 0.6737, 0.5, 0.6737, 0.625, 0.5, 0.75, 0.5, 0.75, 0.5879, 0.625, 0.5879, 0.75, 0.5, 0.875, 0.5, 0.875, 0.5879, 0.75, 0.5879, 0.625, 0.5879, 0.75, 0.5879, 0.75, 0.6737, 0.625, 0.6737, 0.875, 0.5879, 0.75, 0.5879, 0.75, 0.5879, 0.875, 0.5879, 0.625, 0.5, 0.625, 0.375, 0.625, 0.375, 0.625, 0.5, 0.75, 0.5879, 0.75, 0.6737, 0.75, 0.6737, 0.75, 0.5879, 0.625, 0.375, 0.625, 0.25, 0.625, 0.25, 0.625, 0.375, 0.625, 0.25, 0.625, 0.1621, 0.625, 0.1621, 0.625, 0.25])
me_cube_007.update()
me_cube_008 = bpy.data.meshes.new('Cube.008')
me_cube_008.from_pydata([(-2.642, -2.688, -3.937), (-2.642, -2.688, -5.774), (-2.559, 1.226, -4.08), (-2.575, 1.226, -5.663), (0.42, -2.688, -4.136), (0.42, -2.688, -5.864), (0.42, 1.226, -3.925), (0.42, 1.226, -5.778), (-2.642, -0.1502, -3.937), (-2.642, -2.688, -4.855), (-2.642, -0.1502, -5.774), (-2.677, 1.226, -4.855), (-1.111, 1.226, -3.954), (-1.111, 1.226, -5.882), (0.4942, 1.287, -4.855), (0.42, 0.2043, -3.844), (0.42, -0.1502, -5.859), (0.42, -2.688, -4.855), (-1.111, -2.688, -3.937), (-1.111, -2.688, -5.774), (-1.111, -0.1502, -5.774), (-1.111, -0.1502, -3.556), (-1.111, -2.859, -4.855), (0.7115, 0.1707, -4.855), (-1.111, 1.456, -4.855), (-2.843, -0.1502, -4.855), (-2.642, -1.493, -3.937), (0.42, -1.493, -5.907), (-2.642, -1.493, -5.774), (0.42, -1.493, -3.83), (-1.111, -1.493, -5.774), (-1.111, -1.493, -3.937), (0.6239, -1.493, -4.855), (-2.843, -1.493, -4.855)], [], [(25, 10, 3, 11), (24, 13, 7, 14), (32, 27, 5, 17), (22, 19, 1, 9), (31, 29, 4, 18), (30, 28, 1, 19), (27, 30, 19, 5), (7, 13, 20, 16), (13, 3, 10, 20), (26, 31, 18, 0), (2, 12, 21, 8), (12, 6, 15, 21), (18, 22, 9, 0), (4, 17, 22, 18), (17, 5, 19, 22), (29, 32, 17, 4), (6, 14, 23, 15), (14, 7, 16, 23), (12, 24, 14, 6), (2, 11, 24, 12), (11, 3, 13, 24), (8, 25, 11, 2), (26, 33, 25, 8), (33, 28, 10, 25), (9, 1, 28, 33), (0, 9, 33, 26), (15, 23, 32, 29), (8, 21, 31, 26), (16, 20, 30, 27), (20, 10, 28, 30), (21, 15, 29, 31), (23, 16, 27, 32)])
_uv = me_cube_008.uv_layers.new(name='UVMap')
_uv.uv.foreach_set('vector', [0.5, 0.1621, 0.625, 0.1621, 0.625, 0.25, 0.5, 0.25, 0.5, 0.375, 0.625, 0.375, 0.625, 0.5, 0.5, 0.5, 0.5, 0.6737, 0.625, 0.6737, 0.625, 0.75, 0.5, 0.75, 0.5, 0.875, 0.625, 0.875, 0.625, 1.0, 0.5, 1.0, 0.25, 0.6737, 0.375, 0.6737, 0.375, 0.75, 0.25, 0.75, 0.75, 0.6737, 0.875, 0.6737, 0.875, 0.75, 0.75, 0.75, 0.625, 0.6737, 0.75, 0.6737, 0.75, 0.75, 0.625, 0.75, 0.625, 0.5, 0.75, 0.5, 0.75, 0.5879, 0.625, 0.5879, 0.75, 0.5, 0.875, 0.5, 0.875, 0.5879, 0.75, 0.5879, 0.125, 0.6737, 0.25, 0.6737, 0.25, 0.75, 0.125, 0.75, 0.125, 0.5, 0.25, 0.5, 0.25, 0.5879, 0.125, 0.5879, 0.25, 0.5, 0.375, 0.5, 0.375, 0.5879, 0.25, 0.5879, 0.375, 0.875, 0.5, 0.875, 0.5, 1.0, 0.375, 1.0, 0.375, 0.75, 0.5, 0.75, 0.5, 0.875, 0.375, 0.875, 0.5, 0.75, 0.625, 0.75, 0.625, 0.875, 0.5, 0.875, 0.375, 0.6737, 0.5, 0.6737, 0.5, 0.75, 0.375, 0.75, 0.375, 0.5, 0.5, 0.5, 0.5, 0.5879, 0.375, 0.5879, 0.5, 0.5, 0.625, 0.5, 0.625, 0.5879, 0.5, 0.5879, 0.375, 0.375, 0.5, 0.375, 0.5, 0.5, 0.375, 0.5, 0.375, 0.25, 0.5, 0.25, 0.5, 0.375, 0.375, 0.375, 0.5, 0.25, 0.625, 0.25, 0.625, 0.375, 0.5, 0.375, 0.375, 0.1621, 0.5, 0.1621, 0.5, 0.25, 0.375, 0.25, 0.375, 0.07629, 0.5, 0.07629, 0.5, 0.1621, 0.375, 0.1621, 0.5, 0.07629, 0.625, 0.07629, 0.625, 0.1621, 0.5, 0.1621, 0.5, 0.0, 0.625, 0.0, 0.625, 0.07629, 0.5, 0.07629, 0.375, 0.0, 0.5, 0.0, 0.5, 0.07629, 0.375, 0.07629, 0.375, 0.5879, 0.5, 0.5879, 0.5, 0.6737, 0.375, 0.6737, 0.125, 0.5879, 0.25, 0.5879, 0.25, 0.6737, 0.125, 0.6737, 0.625, 0.5879, 0.75, 0.5879, 0.75, 0.6737, 0.625, 0.6737, 0.75, 0.5879, 0.875, 0.5879, 0.875, 0.6737, 0.75, 0.6737, 0.25, 0.5879, 0.375, 0.5879, 0.375, 0.6737, 0.25, 0.6737, 0.5, 0.5879, 0.625, 0.5879, 0.625, 0.6737, 0.5, 0.6737])
me_cube_008.update()
me_cube_009 = bpy.data.meshes.new('Cube.009')
me_cube_009.from_pydata([(-2.036, -2.101, 1.482), (-2.036, -2.101, -0.598), (-2.036, 1.246, 1.351), (-1.975, 1.246, -0.4065), (-0.03692, -2.101, 1.328), (-0.03692, -2.246, -0.598), (-0.03692, 1.372, 1.482), (-0.03692, 1.071, -0.6506), (-2.036, 0.06891, 1.482), (-2.159, -2.207, 0.4064), (-2.036, 0.06891, -0.8898), (-2.106, 1.246, 0.3259), (-1.036, 1.246, 1.482), (-1.036, 1.372, -0.7761), (0.05769, 1.372, 0.509), (-0.03692, 0.06891, 1.566), (0.06226, 0.06891, -0.598), (0.04205, -2.227, 0.4422), (-1.036, -2.101, 1.482), (-1.036, -2.101, -0.6698), (-1.096, -0.3142, -0.9655), (-1.036, 0.06891, 1.66), (-1.036, -2.266, 0.4422), (0.1862, 0.06891, 0.4422), (-1.036, 1.475, 0.4422), (-2.255, 0.06891, 0.4422), (-2.036, -1.08, 1.568), (-0.03692, -1.08, -0.6715), (-2.036, -1.08, -0.7322), (-0.03692, -1.08, 1.482), (-1.036, -1.08, -0.598), (-1.036, -1.08, 1.581), (0.1275, -1.08, 0.3687), (-2.228, -1.08, 0.4422)], [], [(25, 10, 3, 11), (24, 13, 7, 14), (32, 27, 5, 17), (22, 19, 1, 9), (31, 29, 4, 18), (30, 28, 1, 19), (27, 30, 19, 5), (7, 13, 20, 16), (13, 3, 10, 20), (26, 31, 18, 0), (2, 12, 21, 8), (12, 6, 15, 21), (18, 22, 9, 0), (4, 17, 22, 18), (17, 5, 19, 22), (29, 32, 17, 4), (6, 14, 23, 15), (14, 7, 16, 23), (12, 24, 14, 6), (2, 11, 24, 12), (11, 3, 13, 24), (8, 25, 11, 2), (26, 33, 25, 8), (33, 28, 10, 25), (9, 1, 28, 33), (0, 9, 33, 26), (15, 23, 32, 29), (8, 21, 31, 26), (16, 20, 30, 27), (20, 10, 28, 30), (21, 15, 29, 31), (23, 16, 27, 32)])
_uv = me_cube_009.uv_layers.new(name='UVMap')
_uv.uv.foreach_set('vector', [0.5, 0.1621, 0.625, 0.1621, 0.625, 0.25, 0.5, 0.25, 0.5, 0.375, 0.625, 0.375, 0.625, 0.5, 0.5, 0.5, 0.5, 0.6737, 0.625, 0.6737, 0.625, 0.75, 0.5, 0.75, 0.5, 0.875, 0.625, 0.875, 0.625, 1.0, 0.5, 1.0, 0.25, 0.6737, 0.375, 0.6737, 0.375, 0.75, 0.25, 0.75, 0.75, 0.6737, 0.875, 0.6737, 0.875, 0.75, 0.75, 0.75, 0.625, 0.6737, 0.75, 0.6737, 0.75, 0.75, 0.625, 0.75, 0.625, 0.5, 0.75, 0.5, 0.75, 0.5879, 0.625, 0.5879, 0.75, 0.5, 0.875, 0.5, 0.875, 0.5879, 0.75, 0.5879, 0.125, 0.6737, 0.25, 0.6737, 0.25, 0.75, 0.125, 0.75, 0.125, 0.5, 0.25, 0.5, 0.25, 0.5879, 0.125, 0.5879, 0.25, 0.5, 0.375, 0.5, 0.375, 0.5879, 0.25, 0.5879, 0.375, 0.875, 0.5, 0.875, 0.5, 1.0, 0.375, 1.0, 0.375, 0.75, 0.5, 0.75, 0.5, 0.875, 0.375, 0.875, 0.5, 0.75, 0.625, 0.75, 0.625, 0.875, 0.5, 0.875, 0.375, 0.6737, 0.5, 0.6737, 0.5, 0.75, 0.375, 0.75, 0.375, 0.5, 0.5, 0.5, 0.5, 0.5879, 0.375, 0.5879, 0.5, 0.5, 0.625, 0.5, 0.625, 0.5879, 0.5, 0.5879, 0.375, 0.375, 0.5, 0.375, 0.5, 0.5, 0.375, 0.5, 0.375, 0.25, 0.5, 0.25, 0.5, 0.375, 0.375, 0.375, 0.5, 0.25, 0.625, 0.25, 0.625, 0.375, 0.5, 0.375, 0.375, 0.1621, 0.5, 0.1621, 0.5, 0.25, 0.375, 0.25, 0.375, 0.07629, 0.5, 0.07629, 0.5, 0.1621, 0.375, 0.1621, 0.5, 0.07629, 0.625, 0.07629, 0.625, 0.1621, 0.5, 0.1621, 0.5, 0.0, 0.625, 0.0, 0.625, 0.07629, 0.5, 0.07629, 0.375, 0.0, 0.5, 0.0, 0.5, 0.07629, 0.375, 0.07629, 0.375, 0.5879, 0.5, 0.5879, 0.5, 0.6737, 0.375, 0.6737, 0.125, 0.5879, 0.25, 0.5879, 0.25, 0.6737, 0.125, 0.6737, 0.625, 0.5879, 0.75, 0.5879, 0.75, 0.6737, 0.625, 0.6737, 0.75, 0.5879, 0.875, 0.5879, 0.875, 0.6737, 0.75, 0.6737, 0.25, 0.5879, 0.375, 0.5879, 0.375, 0.6737, 0.25, 0.6737, 0.5, 0.5879, 0.625, 0.5879, 0.625, 0.6737, 0.5, 0.6737])
me_cube_009.update()
me_cube_010 = bpy.data.meshes.new('Cube.010')
me_cube_010.from_pydata([(-3.573, 1.461, -1.795), (-3.408, 1.461, -3.033), (-3.57, 0.4925, -1.695), (-3.325, 0.4925, -2.988), (-3.595, 1.461, -2.341), (-2.492, 1.461, -1.706), (-2.492, 1.461, -3.064), (-2.492, 0.4925, -2.988), (-2.492, 0.4925, -1.611), (-2.492, 1.623, -2.341), (-3.712, 0.4925, -2.341)], [], [(10, 3, 1, 4), (6, 1, 3, 7), (0, 5, 8, 2), (0, 4, 9, 5), (4, 1, 6, 9), (2, 10, 4, 0), (7, 8, 5, 9, 6)])
_uv = me_cube_010.uv_layers.new(name='UVMap')
_uv.uv.foreach_set('vector', [0.5, 0.1621, 0.625, 0.1621, 0.625, 0.25, 0.5, 0.25, 0.75, 0.5, 0.875, 0.5, 0.875, 0.5879, 0.75, 0.5879, 0.125, 0.5, 0.25, 0.5, 0.25, 0.5879, 0.125, 0.5879, 0.375, 0.25, 0.5, 0.25, 0.5, 0.375, 0.375, 0.375, 0.5, 0.25, 0.625, 0.25, 0.625, 0.375, 0.5, 0.375, 0.375, 0.1621, 0.5, 0.1621, 0.5, 0.25, 0.375, 0.25, 0.75, 0.5879, 0.25, 0.5879, 0.25, 0.5, 0.5, 0.375, 0.625, 0.375])
me_cube_010.update()

# ---- objects
ob_cube = bpy.data.objects.new('Cube', me_cube)
ob_light = bpy.data.objects.new('Light', light_light)
ob_camera = bpy.data.objects.new('Camera', cam_camera)
ob_cube_001 = bpy.data.objects.new('Cube.001', me_cube_001)
ob_cube_002 = bpy.data.objects.new('Cube.002', me_cube_002)
ob_cube_003 = bpy.data.objects.new('Cube.003', me_cube_003)
ob_cube_004 = bpy.data.objects.new('Cube.004', me_cube_004)
ob_cube_005 = bpy.data.objects.new('Cube.005', me_cube_005)
ob_cube_006 = bpy.data.objects.new('Cube.006', me_cube_006)
ob_cube_007 = bpy.data.objects.new('Cube.007', me_cube_007)
ob_cube_008 = bpy.data.objects.new('Cube.008', me_cube_008)
ob_cube_009 = bpy.data.objects.new('Cube.009', me_cube_009)
ob_cube_010 = bpy.data.objects.new('Cube.010', me_cube_010)

# ---- transforms, parenting, visibility, modifiers, constraints
ob_cube.location = (0.443, 0.05871, 0.00267)
ob_cube.lock_rotations_4d = False
ob_cube.empty_display_type = 'ARROWS'
ob_cube.lineart.crease_threshold = 0.0
_m = ob_cube.modifiers.new('Bevel', 'BEVEL')
ob_light.location = (4.076, 1.005, 5.904)
ob_light.rotation_euler = (0.6503, 0.05522, 1.866)
ob_light.lock_rotations_4d = False
ob_light.empty_display_type = 'ARROWS'
ob_light.color = (0.0, 0.0, 0.0, 0.0)
ob_light.lineart.crease_threshold = 0.0
ob_camera.location = (7.359, -6.926, 4.958)
ob_camera.rotation_euler = (1.109, 0.0, 0.8149)
ob_camera.lock_rotations_4d = False
ob_camera.empty_display_type = 'ARROWS'
ob_camera.color = (0.0, 0.0, 0.0, 0.0)
ob_camera.display_type = 'WIRE'
ob_camera.lineart.crease_threshold = 0.0
ob_cube_001.location = (-2.228, 1.743, 0.3252)
ob_cube_001.scale = (0.319, 0.319, 0.319)
_m = ob_cube_001.modifiers.new('Bevel', 'BEVEL')
ob_cube_002.location = (-2.228, 1.743, 0.3252)
ob_cube_002.scale = (0.319, 0.319, 0.319)
_m = ob_cube_002.modifiers.new('Bevel', 'BEVEL')
ob_cube_003.location = (-2.228, 1.743, 0.3252)
ob_cube_003.scale = (0.319, 0.319, 0.319)
_m = ob_cube_003.modifiers.new('Bevel', 'BEVEL')
ob_cube_004.location = (-2.228, 1.743, 0.3252)
ob_cube_004.scale = (0.319, 0.319, 0.319)
_m = ob_cube_004.modifiers.new('Bevel', 'BEVEL')
ob_cube_005.location = (-0.6914, 0.951, 1.171)
ob_cube_005.scale = (0.0904, 0.0904, 0.0904)
_m = ob_cube_005.modifiers.new('Bevel', 'BEVEL')
ob_cube_006.location = (1.023, 0.9591, 1.307)
ob_cube_006.scale = (0.1111, 0.0904, 0.0904)
_m = ob_cube_006.modifiers.new('Bevel', 'BEVEL')
ob_cube_007.location = (-0.6642, 0.9389, 0.9829)
ob_cube_007.scale = (0.0904, 0.0904, 0.0904)
_m = ob_cube_007.modifiers.new('Bevel', 'BEVEL')
ob_cube_008.location = (1.023, 0.9679, 3.145)
ob_cube_008.scale = (0.0904, 0.0904, 0.0904)
_m = ob_cube_008.modifiers.new('Bevel', 'BEVEL')
ob_cube_009.location = (1.048, 0.9633, 2.946)
ob_cube_009.scale = (0.1111, 0.0904, 0.0904)
_m = ob_cube_009.modifiers.new('Bevel', 'BEVEL')
ob_cube_010.location = (1.023, 0.9679, 3.145)
ob_cube_010.scale = (0.0904, 0.0904, 0.0904)
_m = ob_cube_010.modifiers.new('Bevel', 'BEVEL')

# ---- collection membership
col_collection.objects.link(ob_cube)
col_collection.objects.link(ob_light)
col_collection.objects.link(ob_camera)
col_collection.objects.link(ob_cube_001)
col_collection.objects.link(ob_cube_002)
col_collection.objects.link(ob_cube_003)
col_collection.objects.link(ob_cube_004)
col_collection.objects.link(ob_cube_005)
col_collection.objects.link(ob_cube_006)
col_collection.objects.link(ob_cube_007)
col_collection.objects.link(ob_cube_008)
col_collection.objects.link(ob_cube_009)
col_collection.objects.link(ob_cube_010)

# ---- scene / render settings (as saved in the file)
scene.camera = ob_camera
scene.frame_start = 1; scene.frame_end = 250; scene.frame_set(61)
scene.render.engine = 'BLENDER_EEVEE_NEXT'
scene.cycles.sampling_pattern = 'TABULATED_SOBOL'
scene.eevee.ray_tracing_options.trace_max_roughness = 0.0
bpy.context.view_layer.update()
